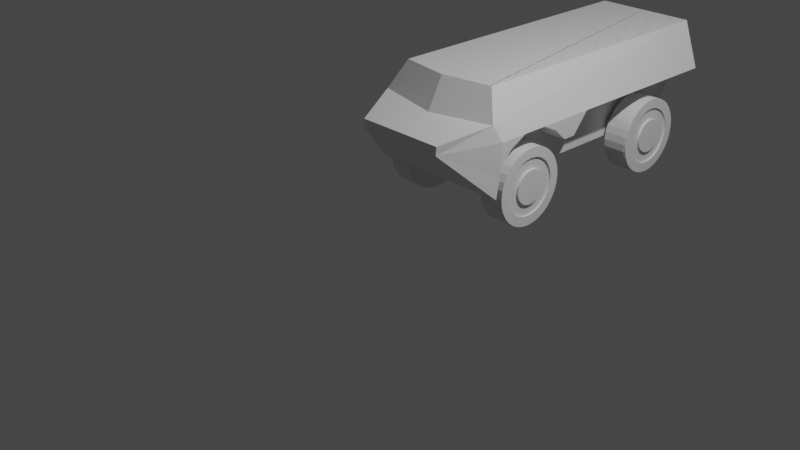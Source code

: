 # Source: vab.blend  (saved by Blender 3.4.6; exported with 4.5.12 LTS)
import bpy
from mathutils import Matrix  # noqa: F401  (used for matrix-valued properties, if any)

bpy.ops.wm.read_factory_settings(use_empty=True)
scene = bpy.context.scene
scene.name = 'Scene'

# ---- collections
col_collection = bpy.data.collections.new('Collection'); scene.collection.children.link(col_collection)

# ---- materials (node trees are filled in below, after node groups)
mat_material = bpy.data.materials.new('Material')
mat_material.alpha_threshold = 0.0
mat_material.use_transparent_shadow = False
mat_material.roughness = 0.5
mat_material.line_color = (0.0, 0.0, 0.0, 1.0)
mat_material_002 = bpy.data.materials.new('Material.002')
mat_material_002.alpha_threshold = 0.0
mat_material_002.use_transparent_shadow = False
mat_material_002.roughness = 0.5
mat_material_002.line_color = (0.0, 0.0, 0.0, 1.0)
mat_material_001 = bpy.data.materials.new('Material.001')
mat_material_001.alpha_threshold = 0.0
mat_material_001.use_transparent_shadow = False
mat_material_001.roughness = 0.5
mat_material_001.line_color = (0.0, 0.0, 0.0, 1.0)

# ---- material node trees
mat_material.use_nodes = True; mat_material.node_tree.nodes.clear()
_N = mat_material.node_tree.nodes; _L = mat_material.node_tree.links
n0 = _N.new('ShaderNodeOutputMaterial'); n0.name = 'Material Output'; n0.location = (300, 300)
n1 = _N.new('ShaderNodeBsdfPrincipled'); n1.name = 'Principled BSDF'; n1.location = (10, 300)
n1.distribution = 'GGX'
n1.subsurface_method = 'RANDOM_WALK_SKIN'
n1.inputs[3].default_value = 1.45
n1.inputs[27].default_value = (0.0, 0.0, 0.0, 1.0)
n1.inputs[28].default_value = 1.0
_L.new(n1.outputs[0], n0.inputs[0])
n0.is_active_output = True
mat_material_002.use_nodes = True; mat_material_002.node_tree.nodes.clear()
_N = mat_material_002.node_tree.nodes; _L = mat_material_002.node_tree.links
n0 = _N.new('ShaderNodeOutputMaterial'); n0.name = 'Material Output'; n0.location = (300, 300)
n1 = _N.new('ShaderNodeBsdfPrincipled'); n1.name = 'Principled BSDF'; n1.location = (10, 300)
n1.distribution = 'GGX'
n1.subsurface_method = 'RANDOM_WALK_SKIN'
n1.inputs[3].default_value = 1.45
n1.inputs[27].default_value = (0.0, 0.0, 0.0, 1.0)
n1.inputs[28].default_value = 1.0
_L.new(n1.outputs[0], n0.inputs[0])
n0.is_active_output = True
mat_material_001.use_nodes = True; mat_material_001.node_tree.nodes.clear()
_N = mat_material_001.node_tree.nodes; _L = mat_material_001.node_tree.links
n0 = _N.new('ShaderNodeOutputMaterial'); n0.name = 'Material Output'; n0.location = (300, 300)
n1 = _N.new('ShaderNodeBsdfPrincipled'); n1.name = 'Principled BSDF'; n1.location = (10, 300)
n1.distribution = 'GGX'
n1.subsurface_method = 'RANDOM_WALK_SKIN'
n1.inputs[3].default_value = 1.45
n1.inputs[27].default_value = (0.0, 0.0, 0.0, 1.0)
n1.inputs[28].default_value = 1.0
_L.new(n1.outputs[0], n0.inputs[0])
n0.is_active_output = True

# ---- world
world_world = bpy.data.worlds.new('World'); scene.world = world_world
world_world.use_nodes = True; world_world.node_tree.nodes.clear()
_N = world_world.node_tree.nodes; _L = world_world.node_tree.links
n0 = _N.new('ShaderNodeOutputWorld'); n0.name = 'World Output'; n0.location = (300, 300)
n1 = _N.new('ShaderNodeBackground'); n1.name = 'Background'; n1.location = (10, 300)
n1.inputs[0].default_value = (0.05088, 0.05088, 0.05088, 1.0)
_L.new(n1.outputs[0], n0.inputs[0])
n0.is_active_output = True
world_world.color = (0.05088, 0.05088, 0.05088)
world_world.use_sun_shadow = False
world_world.sun_shadow_jitter_overblur = 0.0

# ---- cameras
cam_camera = bpy.data.cameras.new('Camera')
cam_camera.clip_end = 100.0
cam_camera.ortho_scale = 7.314

# ---- lights
light_light = bpy.data.lights.new('Light', 'POINT')
light_light.transmission_factor = 0.0
light_light.energy = 1000.0
light_light.shadow_soft_size = 0.1
light_light.shadow_maximum_resolution = 0.006
light_light.use_absolute_resolution = True

# ---- meshes
me_circle = bpy.data.meshes.new('Circle')
me_circle.from_pydata([(-2.353, 10.77, -0.6614), (-1.492, 10.65, -0.962), (-1.446, -1.763, 0.3251), (-4.252, -1.506, -0.5657), (-4.256, 11.03, -0.5657), (-2.126, -4.076, -0.8448), (-2.499, -4.076, -0.8147), (-3.019, -2.044, 0.05772), (-2.921, -2.563, -2.771), (-2.503, -4.076, -2.771), (-4.252, -1.873, -2.768), (-4.256, 11.03, -2.768), (-0.09821, -2.016, 0.3251), (-0.9626, -1.876, 0.3251), (-2.126, -4.076, -2.764), (-0.09891, -2.016, -2.77), (-1.955, -1.275, 0.3251), (-2.355, 10.77, 0.3121), (-2.355, -1.778, 0.3251), (-2.355, 0.5812, 0.3226), (-2.355, -0.5101, 0.3237), (-1.995, 1.302, 0.3226), (-1.479, 1.88, 0.3226), (-1.479, 2.441, 0.3226), (-2.355, 3.175, 0.32), (-1.492, -1.718, -0.9607), (-0.09559, -2.017, -0.9607), (-0.96, -1.878, -0.9607), (-1.492, 1.824, -0.962), (-1.492, 2.482, -0.962), (-0.06694, 9.874, -0.9607), (-2.353, 3.173, -0.6614), (-2.353, 0.5807, -0.6614), (-2.353, -0.5112, -0.6614), (-1.993, 1.301, -0.7872), (-1.953, -1.276, -0.8009), (-0.09891, 9.986, -2.77), (-1.508, 10.65, -2.77)], [], [(0, 1, 29, 31), (7, 6, 5, 18), (14, 5, 12, 15), (8, 7, 3, 10), (8, 9, 6, 7), (2, 13, 12, 5, 18), (2, 18, 20, 16), (31, 24, 17, 0), (24, 23, 22, 21, 19), (12, 13, 27, 26), (13, 2, 25, 27), (19, 20, 33, 32), (23, 24, 31, 29), (20, 33, 35, 16), (21, 34, 32, 19), (22, 23, 29, 28), (21, 22, 28, 34), (11, 10, 3, 4), (18, 20, 19, 24, 17, 4, 3, 7), (32, 34, 28, 25, 35, 33), (16, 35, 25, 2), (25, 28, 29, 1, 30, 26, 27), (30, 36, 15, 26), (37, 36, 30, 1), (5, 14, 9, 6), (0, 17, 4, 11, 37, 1)])
_uv = me_circle.uv_layers.new(name='UVMap')
_uv.uv.foreach_set('vector', [0.0, 0.0, 0.0, 0.0, 0.0, 0.0, 0.0, 0.0, 0.625, 0.75, 0.5542, 0.7928, 0.5482, 0.79, 0.625, 0.75, 0.0, 0.0, 0.0, 0.0, 0.0, 0.0, 0.0, 0.0, 0.5852, 0.8775, 0.625, 0.75, 0.625, 0.75, 0.625, 0.8764, 0.5852, 0.8775, 0.5567, 0.8783, 0.5542, 0.7928, 0.625, 0.75, 0.0, 0.0, 0.0, 0.0, 0.0, 0.0, 0.5482, 0.79, 0.625, 0.75, 0.0, 0.0, 0.625, 0.75, 0.0, 0.0, 0.0, 0.0, 0.0, 0.0, 0.0, 0.0, 0.625, 0.5, 0.0, 0.0, 0.0, 0.0, 0.0, 0.0, 0.0, 0.0, 0.0, 0.0, 0.0, 0.0, 0.0, 0.0, 0.0, 0.0, 0.0, 0.0, 0.0, 0.0, 0.0, 0.0, 0.0, 0.0, 0.0, 0.0, 0.0, 0.0, 0.625, 0.703, 0.0, 0.0, 0.0, 0.0, 0.0, 0.0, 0.0, 0.0, 0.0, 0.0, 0.0, 0.0, 0.0, 0.0, 0.0, 0.0, 0.0, 0.0, 0.0, 0.0, 0.0, 0.0, 0.0, 0.0, 0.0, 0.0, 0.0, 0.0, 0.625, 0.703, 0.0, 0.0, 0.0, 0.0, 0.0, 0.0, 0.0, 0.0, 0.0, 0.0, 0.0, 0.0, 0.0, 0.0, 0.0, 0.0, 0.0, 0.0, 0.625, 0.8764, 0.625, 0.75, 0.625, 0.5, 0.625, 0.75, 0.625, 0.7247, 0.625, 0.703, 0.625, 0.6513, 0.625, 0.5, 0.625, 0.5, 0.625, 0.75, 0.625, 0.75, 0.0, 0.0, 0.0, 0.0, 0.0, 0.0, 0.0, 0.0, 0.0, 0.0, 0.0, 0.0, 0.0, 0.0, 0.0, 0.0, 0.0, 0.0, 0.0, 0.0, 0.0, 0.0, 0.0, 0.0, 0.0, 0.0, 0.0, 0.0, 0.0, 0.0, 0.0, 0.0, 0.0, 0.0, 0.0, 0.0, 0.0, 0.0, 0.0, 0.0, 0.0, 0.0, 0.0, 0.0, 0.0, 0.0, 0.0, 0.0, 0.0, 0.0, 0.0, 0.0, 0.0, 0.0, 0.5567, 0.8783, 0.5542, 0.7928, 0.0, 0.0, 0.625, 0.5, 0.625, 0.5, 0.0, 0.0, 0.0, 0.0, 0.0, 0.0])
me_circle.materials.append(mat_material)
me_circle.update()
me_circle_001 = bpy.data.meshes.new('Circle.001')
me_circle_001.from_pydata([(-1.86e-07, 1.642, 0.2024), (-0.3203, 1.61, 0.2024), (-0.6284, 1.517, 0.2024), (-0.9123, 1.365, 0.2024), (-1.161, 1.161, 0.2024), (-1.365, 0.9123, 0.2024), (-1.517, 0.6284, 0.2024), (-1.61, 0.3203, 0.2024), (-1.642, -2.72e-08, 0.2024), (-1.61, -0.3203, 0.2024), (-1.517, -0.6284, 0.2024), (-1.365, -0.9123, 0.2024), (-1.161, -1.161, 0.2024), (-0.9123, -1.365, 0.2024), (-0.6284, -1.517, 0.2024), (-0.3203, -1.61, 0.2024), (-1.86e-07, -1.642, 0.2024), (0.3203, -1.61, 0.2024), (0.6284, -1.517, 0.2024), (0.9123, -1.365, 0.2024), (1.161, -1.161, 0.2024), (1.365, -0.9123, 0.2024), (1.517, -0.6284, 0.2024), (1.61, -0.3203, 0.2024), (1.642, -2.72e-08, 0.2024), (1.61, 0.3203, 0.2024), (1.517, 0.6284, 0.2024), (1.365, 0.9123, 0.2024), (1.161, 1.161, 0.2024), (0.9123, 1.365, 0.2024), (0.6284, 1.517, 0.2024), (0.3203, 1.61, 0.2024), (-3.804e-07, 1.642, -0.7958), (-0.3203, 1.61, -0.7958), (-0.6284, 1.517, -0.7958), (-0.9123, 1.365, -0.7958), (-1.161, 1.161, -0.7958), (-1.365, 0.9123, -0.7958), (-1.517, 0.6284, -0.7958), (-1.61, 0.3203, -0.7958), (-1.642, 1.069e-07, -0.7958), (-1.61, -0.3203, -0.7958), (-1.517, -0.6284, -0.7958), (-1.365, -0.9123, -0.7958), (-1.161, -1.161, -0.7958), (-0.9123, -1.365, -0.7958), (-0.6284, -1.517, -0.7958), (-0.3203, -1.61, -0.7958), (-3.804e-07, -1.642, -0.7958), (0.3203, -1.61, -0.7958), (0.6284, -1.517, -0.7958), (0.9123, -1.365, -0.7958), (1.161, -1.161, -0.7958), (1.365, -0.9123, -0.7958), (1.517, -0.6284, -0.7958), (1.61, -0.3203, -0.7958), (1.642, 1.069e-07, -0.7958), (1.61, 0.3203, -0.7958), (1.517, 0.6284, -0.7958), (1.365, 0.9123, -0.7958), (1.161, 1.161, -0.7958), (0.9123, 1.365, -0.7958), (0.6284, 1.517, -0.7958), (0.3203, 1.61, -0.7958), (-1.86e-07, 9.372, 0.2024), (-0.3203, 9.34, 0.2024), (-0.6284, 9.247, 0.2024), (-0.9123, 9.095, 0.2024), (-1.161, 8.891, 0.2024), (-1.365, 8.642, 0.2024), (-1.517, 8.358, 0.2024), (-1.61, 8.05, 0.2024), (-1.642, 7.73, 0.2024), (-1.61, 7.41, 0.2024), (-1.517, 7.102, 0.2024), (-1.365, 6.818, 0.2024), (-1.161, 6.569, 0.2024), (-0.9123, 6.365, 0.2024), (-0.6284, 6.213, 0.2024), (-0.3203, 6.119, 0.2024), (-1.86e-07, 6.088, 0.2024), (0.3203, 6.119, 0.2024), (0.6284, 6.213, 0.2024), (0.9123, 6.365, 0.2024), (1.161, 6.569, 0.2024), (1.365, 6.818, 0.2024), (1.517, 7.102, 0.2024), (1.61, 7.41, 0.2024), (1.642, 7.73, 0.2024), (1.61, 8.05, 0.2024), (1.517, 8.358, 0.2024), (1.365, 8.642, 0.2024), (1.161, 8.891, 0.2024), (0.9123, 9.095, 0.2024), (0.6284, 9.247, 0.2024), (0.3203, 9.34, 0.2024), (-3.804e-07, 9.372, -0.7958), (-0.3203, 9.34, -0.7958), (-0.6284, 9.247, -0.7958), (-0.9123, 9.095, -0.7958), (-1.161, 8.891, -0.7958), (-1.365, 8.642, -0.7958), (-1.517, 8.358, -0.7958), (-1.61, 8.05, -0.7958), (-1.642, 7.73, -0.7958), (-1.61, 7.41, -0.7958), (-1.517, 7.102, -0.7958), (-1.365, 6.818, -0.7958), (-1.161, 6.569, -0.7958), (-0.9123, 6.365, -0.7958), (-0.6284, 6.213, -0.7958), (-0.3203, 6.119, -0.7958), (-3.804e-07, 6.088, -0.7958), (0.3203, 6.119, -0.7958), (0.6284, 6.213, -0.7958), (0.9123, 6.365, -0.7958), (1.161, 6.569, -0.7958), (1.365, 6.818, -0.7958), (1.517, 7.102, -0.7958), (1.61, 7.41, -0.7958), (1.642, 7.73, -0.7958), (1.61, 8.05, -0.7958), (1.517, 8.358, -0.7958), (1.365, 8.642, -0.7958), (1.161, 8.891, -0.7958), (0.9123, 9.095, -0.7958), (0.6284, 9.247, -0.7958), (0.3203, 9.34, -0.7958)], [], [(5, 4, 36, 37), (0, 31, 63, 32), (19, 18, 50, 51), (6, 5, 37, 38), (20, 19, 51, 52), (7, 6, 38, 39), (21, 20, 52, 53), (8, 7, 39, 40), (22, 21, 53, 54), (9, 8, 40, 41), (23, 22, 54, 55), (10, 9, 41, 42), (24, 23, 55, 56), (11, 10, 42, 43), (25, 24, 56, 57), (12, 11, 43, 44), (26, 25, 57, 58), (13, 12, 44, 45), (27, 26, 58, 59), (14, 13, 45, 46), (1, 0, 32, 33), (28, 27, 59, 60), (15, 14, 46, 47), (2, 1, 33, 34), (29, 28, 60, 61), (16, 15, 47, 48), (3, 2, 34, 35), (30, 29, 61, 62), (17, 16, 48, 49), (4, 3, 35, 36), (31, 30, 62, 63), (18, 17, 49, 50), (1, 2, 3, 4, 5, 6, 7, 8, 9, 10, 11, 12, 13, 14, 15, 16, 17, 18, 19, 20, 21, 22, 23, 24, 25, 26, 27, 28, 29, 30, 31, 0), (33, 32, 63, 62, 61, 60, 59, 58, 57, 56, 55, 54, 53, 52, 51, 50, 49, 48, 47, 46, 45, 44, 43, 42, 41, 40, 39, 38, 37, 36, 35, 34), (69, 68, 100, 101), (64, 95, 127, 96), (83, 82, 114, 115), (70, 69, 101, 102), (84, 83, 115, 116), (71, 70, 102, 103), (85, 84, 116, 117), (72, 71, 103, 104), (86, 85, 117, 118), (73, 72, 104, 105), (87, 86, 118, 119), (74, 73, 105, 106), (88, 87, 119, 120), (75, 74, 106, 107), (89, 88, 120, 121), (76, 75, 107, 108), (90, 89, 121, 122), (77, 76, 108, 109), (91, 90, 122, 123), (78, 77, 109, 110), (65, 64, 96, 97), (92, 91, 123, 124), (79, 78, 110, 111), (66, 65, 97, 98), (93, 92, 124, 125), (80, 79, 111, 112), (67, 66, 98, 99), (94, 93, 125, 126), (81, 80, 112, 113), (68, 67, 99, 100), (95, 94, 126, 127), (82, 81, 113, 114), (65, 66, 67, 68, 69, 70, 71, 72, 73, 74, 75, 76, 77, 78, 79, 80, 81, 82, 83, 84, 85, 86, 87, 88, 89, 90, 91, 92, 93, 94, 95, 64), (97, 96, 127, 126, 125, 124, 123, 122, 121, 120, 119, 118, 117, 116, 115, 114, 113, 112, 111, 110, 109, 108, 107, 106, 105, 104, 103, 102, 101, 100, 99, 98)])
_uv = me_circle_001.uv_layers.new(name='UVMap')
_uv.uv.foreach_set('vector', [0.0, 0.0, 0.0, 0.0, 0.0, 0.0, 0.0, 0.0, 0.0, 0.0, 0.0, 0.0, 0.0, 0.0, 0.0, 0.0, 0.0, 0.0, 0.0, 0.0, 0.0, 0.0, 0.0, 0.0, 0.0, 0.0, 0.0, 0.0, 0.0, 0.0, 0.0, 0.0, 0.0, 0.0, 0.0, 0.0, 0.0, 0.0, 0.0, 0.0, 0.0, 0.0, 0.0, 0.0, 0.0, 0.0, 0.0, 0.0, 0.0, 0.0, 0.0, 0.0, 0.0, 0.0, 0.0, 0.0, 0.0, 0.0, 0.0, 0.0, 0.0, 0.0, 0.0, 0.0, 0.0, 0.0, 0.0, 0.0, 0.0, 0.0, 0.0, 0.0, 0.0, 0.0, 0.0, 0.0, 0.0, 0.0, 0.0, 0.0, 0.0, 0.0, 0.0, 0.0, 0.0, 0.0, 0.0, 0.0, 0.0, 0.0, 0.0, 0.0, 0.0, 0.0, 0.0, 0.0, 0.0, 0.0, 0.0, 0.0, 0.0, 0.0, 0.0, 0.0, 0.0, 0.0, 0.0, 0.0, 0.0, 0.0, 0.0, 0.0, 0.0, 0.0, 0.0, 0.0, 0.0, 0.0, 0.0, 0.0, 0.0, 0.0, 0.0, 0.0, 0.0, 0.0, 0.0, 0.0, 0.0, 0.0, 0.0, 0.0, 0.0, 0.0, 0.0, 0.0, 0.0, 0.0, 0.0, 0.0, 0.0, 0.0, 0.0, 0.0, 0.0, 0.0, 0.0, 0.0, 0.0, 0.0, 0.0, 0.0, 0.0, 0.0, 0.0, 0.0, 0.0, 0.0, 0.0, 0.0, 0.0, 0.0, 0.0, 0.0, 0.0, 0.0, 0.0, 0.0, 0.0, 0.0, 0.0, 0.0, 0.0, 0.0, 0.0, 0.0, 0.0, 0.0, 0.0, 0.0, 0.0, 0.0, 0.0, 0.0, 0.0, 0.0, 0.0, 0.0, 0.0, 0.0, 0.0, 0.0, 0.0, 0.0, 0.0, 0.0, 0.0, 0.0, 0.0, 0.0, 0.0, 0.0, 0.0, 0.0, 0.0, 0.0, 0.0, 0.0, 0.0, 0.0, 0.0, 0.0, 0.0, 0.0, 0.0, 0.0, 0.0, 0.0, 0.0, 0.0, 0.0, 0.0, 0.0, 0.0, 0.0, 0.0, 0.0, 0.0, 0.0, 0.0, 0.0, 0.0, 0.0, 0.0, 0.0, 0.0, 0.0, 0.0, 0.0, 0.0, 0.0, 0.0, 0.0, 0.0, 0.0, 0.0, 0.0, 0.0, 0.0, 0.0, 0.0, 0.0, 0.0, 0.0, 0.0, 0.0, 0.0, 0.0, 0.0, 0.0, 0.0, 0.0, 0.0, 0.0, 0.0, 0.0, 0.0, 0.0, 0.0, 0.0, 0.0, 0.0, 0.0, 0.0, 0.0, 0.0, 0.0, 0.0, 0.0, 0.0, 0.0, 0.0, 0.0, 0.0, 0.0, 0.0, 0.0, 0.0, 0.0, 0.0, 0.0, 0.0, 0.0, 0.0, 0.0, 0.0, 0.0, 0.0, 0.0, 0.0, 0.0, 0.0, 0.0, 0.0, 0.0, 0.0, 0.0, 0.0, 0.0, 0.0, 0.0, 0.0, 0.0, 0.0, 0.0, 0.0, 0.0, 0.0, 0.0, 0.0, 0.0, 0.0, 0.0, 0.0, 0.0, 0.0, 0.0, 0.0, 0.0, 0.0, 0.0, 0.0, 0.0, 0.0, 0.0, 0.0, 0.0, 0.0, 0.0, 0.0, 0.0, 0.0, 0.0, 0.0, 0.0, 0.0, 0.0, 0.0, 0.0, 0.0, 0.0, 0.0, 0.0, 0.0, 0.0, 0.0, 0.0, 0.0, 0.0, 0.0, 0.0, 0.0, 0.0, 0.0, 0.0, 0.0, 0.0, 0.0, 0.0, 0.0, 0.0, 0.0, 0.0, 0.0, 0.0, 0.0, 0.0, 0.0, 0.0, 0.0, 0.0, 0.0, 0.0, 0.0, 0.0, 0.0, 0.0, 0.0, 0.0, 0.0, 0.0, 0.0, 0.0, 0.0, 0.0, 0.0, 0.0, 0.0, 0.0, 0.0, 0.0, 0.0, 0.0, 0.0, 0.0, 0.0, 0.0, 0.0, 0.0, 0.0, 0.0, 0.0, 0.0, 0.0, 0.0, 0.0, 0.0, 0.0, 0.0, 0.0, 0.0, 0.0, 0.0, 0.0, 0.0, 0.0, 0.0, 0.0, 0.0, 0.0, 0.0, 0.0, 0.0, 0.0, 0.0, 0.0, 0.0, 0.0, 0.0, 0.0, 0.0, 0.0, 0.0, 0.0, 0.0, 0.0, 0.0, 0.0, 0.0, 0.0, 0.0, 0.0, 0.0, 0.0, 0.0, 0.0, 0.0, 0.0, 0.0, 0.0, 0.0, 0.0, 0.0, 0.0, 0.0, 0.0, 0.0, 0.0, 0.0, 0.0, 0.0, 0.0, 0.0, 0.0, 0.0, 0.0, 0.0, 0.0, 0.0, 0.0, 0.0, 0.0, 0.0, 0.0, 0.0, 0.0, 0.0, 0.0, 0.0, 0.0, 0.0, 0.0, 0.0, 0.0, 0.0, 0.0, 0.0, 0.0, 0.0, 0.0, 0.0, 0.0, 0.0, 0.0, 0.0, 0.0, 0.0, 0.0, 0.0, 0.0, 0.0, 0.0, 0.0, 0.0, 0.0, 0.0, 0.0, 0.0, 0.0, 0.0, 0.0, 0.0, 0.0, 0.0, 0.0, 0.0, 0.0, 0.0, 0.0, 0.0, 0.0, 0.0, 0.0, 0.0, 0.0, 0.0, 0.0, 0.0, 0.0, 0.0, 0.0, 0.0, 0.0, 0.0, 0.0, 0.0, 0.0, 0.0, 0.0, 0.0, 0.0, 0.0, 0.0, 0.0, 0.0, 0.0, 0.0, 0.0, 0.0, 0.0, 0.0, 0.0, 0.0, 0.0, 0.0, 0.0, 0.0, 0.0, 0.0, 0.0, 0.0, 0.0, 0.0, 0.0, 0.0, 0.0, 0.0, 0.0, 0.0, 0.0, 0.0, 0.0, 0.0, 0.0, 0.0, 0.0, 0.0, 0.0, 0.0, 0.0, 0.0, 0.0, 0.0, 0.0, 0.0, 0.0, 0.0, 0.0, 0.0, 0.0, 0.0, 0.0, 0.0, 0.0, 0.0, 0.0, 0.0, 0.0, 0.0, 0.0, 0.0, 0.0, 0.0, 0.0, 0.0, 0.0, 0.0, 0.0, 0.0, 0.0, 0.0, 0.0, 0.0, 0.0, 0.0, 0.0, 0.0, 0.0, 0.0, 0.0, 0.0, 0.0, 0.0, 0.0, 0.0, 0.0, 0.0, 0.0, 0.0, 0.0, 0.0, 0.0, 0.0, 0.0, 0.0, 0.0, 0.0, 0.0, 0.0, 0.0, 0.0, 0.0, 0.0, 0.0, 0.0, 0.0, 0.0, 0.0, 0.0, 0.0, 0.0, 0.0, 0.0, 0.0, 0.0, 0.0, 0.0, 0.0, 0.0, 0.0, 0.0, 0.0, 0.0, 0.0, 0.0, 0.0, 0.0, 0.0, 0.0, 0.0, 0.0, 0.0, 0.0, 0.0, 0.0, 0.0, 0.0, 0.0, 0.0, 0.0, 0.0, 0.0, 0.0, 0.0, 0.0, 0.0, 0.0, 0.0, 0.0, 0.0, 0.0, 0.0, 0.0, 0.0, 0.0, 0.0, 0.0, 0.0, 0.0, 0.0, 0.0, 0.0, 0.0, 0.0, 0.0, 0.0, 0.0, 0.0, 0.0, 0.0, 0.0, 0.0, 0.0, 0.0, 0.0, 0.0, 0.0, 0.0, 0.0, 0.0, 0.0, 0.0, 0.0, 0.0, 0.0, 0.0, 0.0, 0.0, 0.0, 0.0, 0.0, 0.0, 0.0, 0.0, 0.0, 0.0, 0.0, 0.0, 0.0, 0.0, 0.0, 0.0, 0.0, 0.0, 0.0, 0.0, 0.0, 0.0, 0.0, 0.0, 0.0, 0.0, 0.0, 0.0, 0.0, 0.0, 0.0, 0.0])
me_circle_001.materials.append(mat_material)
me_circle_001.update()
me_circle_003 = bpy.data.meshes.new('Circle.003')
me_circle_003.from_pydata([(-1.716e-07, 1.632, 0.2764), (-0.3203, 1.6, 0.2764), (-0.6284, 1.507, 0.2764), (-0.9123, 1.355, 0.2764), (-1.161, 1.151, 0.2764), (-1.365, 0.9022, 0.2764), (-1.517, 0.6183, 0.2764), (-1.61, 0.3102, 0.2764), (-1.642, -0.0101, 0.2764), (-1.61, -0.3304, 0.2764), (-1.517, -0.6385, 0.2764), (-1.365, -0.9224, 0.2764), (-1.161, -1.171, 0.2764), (-0.9123, -1.375, 0.2764), (-0.6284, -1.527, 0.2764), (-0.3203, -1.621, 0.2764), (-1.716e-07, -1.652, 0.2764), (0.3203, -1.621, 0.2764), (0.6284, -1.527, 0.2764), (0.9123, -1.375, 0.2764), (1.161, -1.171, 0.2764), (1.365, -0.9224, 0.2764), (1.517, -0.6385, 0.2764), (1.61, -0.3304, 0.2764), (1.642, -0.0101, 0.2764), (1.61, 0.3102, 0.2764), (1.517, 0.6183, 0.2764), (1.365, 0.9022, 0.2764), (1.161, 1.151, 0.2764), (0.9123, 1.355, 0.2764), (0.6284, 1.507, 0.2764), (0.3203, 1.6, 0.2764), (-3.66e-07, 1.632, -0.7218), (-0.3203, 1.6, -0.7218), (-0.6284, 1.507, -0.7218), (-0.9123, 1.355, -0.7218), (-1.161, 1.151, -0.7218), (-1.365, 0.9022, -0.7218), (-1.517, 0.6183, -0.7218), (-1.61, 0.3102, -0.7218), (-1.642, -0.0101, -0.7218), (-1.61, -0.3304, -0.7218), (-1.517, -0.6385, -0.7218), (-1.365, -0.9224, -0.7218), (-1.161, -1.171, -0.7218), (-0.9123, -1.375, -0.7218), (-0.6284, -1.527, -0.7218), (-0.3203, -1.621, -0.7218), (-3.66e-07, -1.652, -0.7218), (0.3203, -1.621, -0.7218), (0.6284, -1.527, -0.7218), (0.9123, -1.375, -0.7218), (1.161, -1.171, -0.7218), (1.365, -0.9224, -0.7218), (1.517, -0.6385, -0.7218), (1.61, -0.3304, -0.7218), (1.642, -0.0101, -0.7218), (1.61, 0.3102, -0.7218), (1.517, 0.6183, -0.7218), (1.365, 0.9022, -0.7218), (1.161, 1.151, -0.7218), (0.9123, 1.355, -0.7218), (0.6284, 1.507, -0.7218), (0.3203, 1.6, -0.7218), (-2.353, 10.76, -0.6654), (-1.492, 10.64, -0.966), (-1.446, -1.773, 0.3211), (-4.252, -1.516, -0.5697), (-4.256, 11.02, -0.5697), (-2.126, -4.086, -0.8488), (-2.499, -4.086, -0.8187), (-3.019, -2.054, 0.05373), (-2.921, -2.573, -2.774), (-2.503, -4.086, -2.774), (-4.252, -1.884, -2.774), (-4.256, 11.02, -2.774), (-0.09821, -2.026, 0.3211), (-0.9626, -1.887, 0.3211), (-2.126, -4.086, -2.774), (-0.09891, -2.026, -2.774), (-1.955, -1.285, 0.3211), (-2.355, 10.76, 0.3081), (-2.355, -1.789, 0.3211), (-2.355, 0.5711, 0.3186), (-2.355, -0.5202, 0.3198), (-1.995, 1.292, 0.3186), (-1.479, 1.87, 0.3186), (-1.479, 2.431, 0.3186), (-2.355, 3.164, 0.316), (-1.492, -1.728, -0.9647), (-0.09559, -2.027, -0.9647), (-0.96, -1.888, -0.9647), (-1.492, 1.813, -0.966), (-1.492, 2.472, -0.966), (-0.06694, 9.864, -0.9647), (-2.353, 3.163, -0.6654), (-2.353, 0.5706, -0.6654), (-2.353, -0.5213, -0.6654), (-1.993, 1.291, -0.7912), (-1.953, -1.286, -0.8048), (-0.09891, 9.976, -2.774), (-1.508, 10.64, -2.774), (-1.966e-07, 1.632, -5.796), (-0.3203, 1.6, -5.796), (-0.6284, 1.507, -5.796), (-0.9123, 1.355, -5.796), (-1.161, 1.151, -5.796), (-1.365, 0.9022, -5.796), (-1.517, 0.6183, -5.796), (-1.61, 0.3102, -5.796), (-1.642, -0.0101, -5.796), (-1.61, -0.3304, -5.796), (-1.517, -0.6385, -5.796), (-1.365, -0.9224, -5.796), (-1.161, -1.171, -5.796), (-0.9123, -1.375, -5.796), (-0.6284, -1.527, -5.796), (-0.3203, -1.621, -5.796), (-1.966e-07, -1.652, -5.796), (0.3203, -1.621, -5.796), (0.6284, -1.527, -5.796), (0.9123, -1.375, -5.796), (1.161, -1.171, -5.796), (1.365, -0.9224, -5.796), (1.517, -0.6385, -5.796), (1.61, -0.3304, -5.796), (1.642, -0.0101, -5.796), (1.61, 0.3102, -5.796), (1.517, 0.6183, -5.796), (1.365, 0.9022, -5.796), (1.161, 1.151, -5.796), (0.9123, 1.355, -5.796), (0.6284, 1.507, -5.796), (0.3203, 1.6, -5.796), (-3.909e-07, 1.632, -4.798), (-0.3203, 1.6, -4.798), (-0.6284, 1.507, -4.798), (-0.9123, 1.355, -4.798), (-1.161, 1.151, -4.798), (-1.365, 0.9022, -4.798), (-1.517, 0.6183, -4.798), (-1.61, 0.3102, -4.798), (-1.642, -0.0101, -4.798), (-1.61, -0.3304, -4.798), (-1.517, -0.6385, -4.798), (-1.365, -0.9224, -4.798), (-1.161, -1.171, -4.798), (-0.9123, -1.375, -4.798), (-0.6284, -1.527, -4.798), (-0.3203, -1.621, -4.798), (-3.909e-07, -1.652, -4.798), (0.3203, -1.621, -4.798), (0.6284, -1.527, -4.798), (0.9123, -1.375, -4.798), (1.161, -1.171, -4.798), (1.365, -0.9224, -4.798), (1.517, -0.6385, -4.798), (1.61, -0.3304, -4.798), (1.642, -0.0101, -4.798), (1.61, 0.3102, -4.798), (1.517, 0.6183, -4.798), (1.365, 0.9022, -4.798), (1.161, 1.151, -4.798), (0.9123, 1.355, -4.798), (0.6284, 1.507, -4.798), (0.3203, 1.6, -4.798), (-1.966e-07, 9.362, -5.796), (-0.3203, 9.33, -5.796), (-0.6284, 9.237, -5.796), (-0.9123, 9.085, -5.796), (-1.161, 8.881, -5.796), (-1.365, 8.632, -5.796), (-1.517, 8.348, -5.796), (-1.61, 8.04, -5.796), (-1.642, 7.72, -5.796), (-1.61, 7.399, -5.796), (-1.517, 7.091, -5.796), (-1.365, 6.808, -5.796), (-1.161, 6.559, -5.796), (-0.9123, 6.355, -5.796), (-0.6284, 6.203, -5.796), (-0.3203, 6.109, -5.796), (-1.966e-07, 6.078, -5.796), (0.3203, 6.109, -5.796), (0.6284, 6.203, -5.796), (0.9123, 6.355, -5.796), (1.161, 6.559, -5.796), (1.365, 6.808, -5.796), (1.517, 7.091, -5.796), (1.61, 7.399, -5.796), (1.642, 7.72, -5.796), (1.61, 8.04, -5.796), (1.517, 8.348, -5.796), (1.365, 8.632, -5.796), (1.161, 8.881, -5.796), (0.9123, 9.085, -5.796), (0.6284, 9.237, -5.796), (0.3203, 9.33, -5.796), (-3.909e-07, 9.362, -4.798), (-0.3203, 9.33, -4.798), (-0.6284, 9.237, -4.798), (-0.9123, 9.085, -4.798), (-1.161, 8.881, -4.798), (-1.365, 8.632, -4.798), (-1.517, 8.348, -4.798), (-1.61, 8.04, -4.798), (-1.642, 7.72, -4.798), (-1.61, 7.399, -4.798), (-1.517, 7.091, -4.798), (-1.365, 6.808, -4.798), (-1.161, 6.559, -4.798), (-0.9123, 6.355, -4.798), (-0.6284, 6.203, -4.798), (-0.3203, 6.109, -4.798), (-3.909e-07, 6.078, -4.798), (0.3203, 6.109, -4.798), (0.6284, 6.203, -4.798), (0.9123, 6.355, -4.798), (1.161, 6.559, -4.798), (1.365, 6.808, -4.798), (1.517, 7.091, -4.798), (1.61, 7.399, -4.798), (1.642, 7.72, -4.798), (1.61, 8.04, -4.798), (1.517, 8.348, -4.798), (1.365, 8.632, -4.798), (1.161, 8.881, -4.798), (0.9123, 9.085, -4.798), (0.6284, 9.237, -4.798), (0.3203, 9.33, -4.798), (-2.353, 10.76, -4.882), (-1.492, 10.64, -4.582), (-1.446, -1.773, -5.869), (-4.252, -1.516, -4.978), (-4.256, 11.02, -4.978), (-2.126, -4.086, -4.699), (-2.499, -4.086, -4.729), (-3.019, -2.054, -5.601), (-0.09821, -2.026, -5.869), (-0.9626, -1.887, -5.869), (-1.955, -1.285, -5.869), (-2.355, 10.76, -5.856), (-2.355, -1.789, -5.869), (-2.355, 0.5711, -5.866), (-2.355, -0.5202, -5.867), (-1.995, 1.292, -5.866), (-1.479, 1.87, -5.866), (-1.479, 2.431, -5.866), (-2.355, 3.164, -5.864), (-1.492, -1.728, -4.583), (-0.09559, -2.027, -4.583), (-0.96, -1.888, -4.583), (-1.492, 1.813, -4.582), (-1.492, 2.472, -4.582), (-0.06694, 9.864, -4.583), (-2.353, 3.163, -4.882), (-2.353, 0.5706, -4.882), (-2.353, -0.5213, -4.882), (-1.993, 1.291, -4.756), (-1.953, -1.286, -4.743), (-0.2387, 1.19, 0.2764), (-1.278e-07, 1.213, 0.2764), (-0.4682, 1.12, 0.2764), (-0.6797, 1.007, 0.2764), (-0.865, 0.8549, 0.2764), (-1.017, 0.6696, 0.2764), (-1.13, 0.4581, 0.2764), (-1.2, 0.2286, 0.2764), (-1.223, -0.0101, 0.2764), (-1.2, -0.2488, 0.2764), (-1.13, -0.4783, 0.2764), (-1.017, -0.6898, 0.2764), (-0.865, -0.8751, 0.2764), (-0.6797, -1.027, 0.2764), (-0.4682, -1.14, 0.2764), (-0.2387, -1.21, 0.2764), (-1.278e-07, -1.233, 0.2764), (0.2387, -1.21, 0.2764), (0.4682, -1.14, 0.2764), (0.6797, -1.027, 0.2764), (0.865, -0.8751, 0.2764), (1.017, -0.6898, 0.2764), (1.13, -0.4783, 0.2764), (1.2, -0.2488, 0.2764), (1.223, -0.0101, 0.2764), (1.2, 0.2286, 0.2764), (1.13, 0.4581, 0.2764), (1.017, 0.6696, 0.2764), (0.865, 0.8549, 0.2764), (0.6797, 1.007, 0.2764), (0.4682, 1.12, 0.2764), (0.2387, 1.19, 0.2764), (-0.2387, 1.19, 0.17), (-1.486e-07, 1.213, 0.17), (-0.4682, 1.12, 0.17), (-0.6797, 1.007, 0.17), (-0.865, 0.8549, 0.17), (-1.017, 0.6696, 0.17), (-1.13, 0.4581, 0.17), (-1.2, 0.2286, 0.17), (-1.223, -0.0101, 0.17), (-1.2, -0.2488, 0.17), (-1.13, -0.4783, 0.17), (-1.017, -0.6898, 0.17), (-0.865, -0.8751, 0.17), (-0.6797, -1.027, 0.17), (-0.4682, -1.14, 0.17), (-0.2387, -1.21, 0.17), (-1.486e-07, -1.233, 0.17), (0.2387, -1.21, 0.17), (0.4682, -1.14, 0.17), (0.6797, -1.027, 0.17), (0.865, -0.8751, 0.17), (1.017, -0.6898, 0.17), (1.13, -0.4783, 0.17), (1.2, -0.2488, 0.17), (1.223, -0.0101, 0.17), (1.2, 0.2286, 0.17), (1.13, 0.4581, 0.17), (1.017, 0.6696, 0.17), (0.865, 0.8549, 0.17), (0.6797, 1.007, 0.17), (0.4682, 1.12, 0.17), (0.2387, 1.19, 0.17), (-0.1416, 0.7017, 0.17), (8.86e-09, 0.7156, 0.17), (-0.2777, 0.6604, 0.17), (-0.4032, 0.5933, 0.17), (-0.5132, 0.5031, 0.17), (-0.6034, 0.3931, 0.17), (-0.6705, 0.2676, 0.17), (-0.7118, 0.1315, 0.17), (-0.7257, -0.0101, 0.17), (-0.7118, -0.1517, 0.17), (-0.6705, -0.2878, 0.17), (-0.6034, -0.4133, 0.17), (-0.5132, -0.5232, 0.17), (-0.4032, -0.6135, 0.17), (-0.2777, -0.6806, 0.17), (-0.1416, -0.7219, 0.17), (8.86e-09, -0.7358, 0.17), (0.1416, -0.7219, 0.17), (0.2777, -0.6806, 0.17), (0.4032, -0.6135, 0.17), (0.5132, -0.5232, 0.17), (0.6034, -0.4133, 0.17), (0.6705, -0.2878, 0.17), (0.7118, -0.1517, 0.17), (0.7257, -0.0101, 0.17), (0.7118, 0.1315, 0.17), (0.6705, 0.2676, 0.17), (0.6034, 0.3931, 0.17), (0.5132, 0.5031, 0.17), (0.4032, 0.5933, 0.17), (0.2777, 0.6604, 0.17), (0.1416, 0.7017, 0.17), (-0.1416, 0.7017, 0.3112), (8.58e-09, 0.7156, 0.3112), (-0.2777, 0.6604, 0.3112), (-0.4032, 0.5933, 0.3112), (-0.5132, 0.5031, 0.3112), (-0.6034, 0.3931, 0.3112), (-0.6705, 0.2676, 0.3112), (-0.7118, 0.1315, 0.3112), (-0.7257, -0.0101, 0.3112), (-0.7118, -0.1517, 0.3112), (-0.6705, -0.2878, 0.3112), (-0.6034, -0.4133, 0.3112), (-0.5132, -0.5232, 0.3112), (-0.4032, -0.6135, 0.3112), (-0.2777, -0.6806, 0.3112), (-0.1416, -0.7219, 0.3112), (8.58e-09, -0.7358, 0.3112), (0.1416, -0.7219, 0.3112), (0.2777, -0.6806, 0.3112), (0.4032, -0.6135, 0.3112), (0.5132, -0.5232, 0.3112), (0.6034, -0.4133, 0.3112), (0.6705, -0.2878, 0.3112), (0.7118, -0.1517, 0.3112), (0.7257, -0.0101, 0.3112), (0.7118, 0.1315, 0.3112), (0.6705, 0.2676, 0.3112), (0.6034, 0.3931, 0.3112), (0.5132, 0.5031, 0.3112), (0.4032, 0.5933, 0.3112), (0.2777, 0.6604, 0.3112), (0.1416, 0.7017, 0.3112), (-0.3203, 9.354, 0.2764), (-1.716e-07, 9.385, 0.2764), (-0.6284, 9.26, 0.2764), (-0.9123, 9.108, 0.2764), (-1.161, 8.904, 0.2764), (-1.365, 8.655, 0.2764), (-1.517, 8.372, 0.2764), (-1.61, 8.063, 0.2764), (-1.642, 7.743, 0.2764), (-1.61, 7.423, 0.2764), (-1.517, 7.115, 0.2764), (-1.365, 6.831, 0.2764), (-1.161, 6.582, 0.2764), (-0.9123, 6.378, 0.2764), (-0.6284, 6.226, 0.2764), (-0.3203, 6.133, 0.2764), (-1.716e-07, 6.101, 0.2764), (0.3203, 6.133, 0.2764), (0.6284, 6.226, 0.2764), (0.9123, 6.378, 0.2764), (1.161, 6.582, 0.2764), (1.365, 6.831, 0.2764), (1.517, 7.115, 0.2764), (1.61, 7.423, 0.2764), (1.642, 7.743, 0.2764), (1.61, 8.063, 0.2764), (1.517, 8.372, 0.2764), (1.365, 8.655, 0.2764), (1.161, 8.904, 0.2764), (0.9123, 9.108, 0.2764), (0.6284, 9.26, 0.2764), (0.3203, 9.354, 0.2764), (-0.3203, 9.354, -0.7218), (-3.66e-07, 9.385, -0.7218), (-0.6284, 9.26, -0.7218), (-0.9123, 9.108, -0.7218), (-1.161, 8.904, -0.7218), (-1.365, 8.655, -0.7218), (-1.517, 8.372, -0.7218), (-1.61, 8.063, -0.7218), (-1.642, 7.743, -0.7218), (-1.61, 7.423, -0.7218), (-1.517, 7.115, -0.7218), (-1.365, 6.831, -0.7218), (-1.161, 6.582, -0.7218), (-0.9123, 6.378, -0.7218), (-0.6284, 6.226, -0.7218), (-0.3203, 6.133, -0.7218), (-3.66e-07, 6.101, -0.7218), (0.3203, 6.133, -0.7218), (0.6284, 6.226, -0.7218), (0.9123, 6.378, -0.7218), (1.161, 6.582, -0.7218), (1.365, 6.831, -0.7218), (1.517, 7.115, -0.7218), (1.61, 7.423, -0.7218), (1.642, 7.743, -0.7218), (1.61, 8.063, -0.7218), (1.517, 8.372, -0.7218), (1.365, 8.655, -0.7218), (1.161, 8.904, -0.7218), (0.9123, 9.108, -0.7218), (0.6284, 9.26, -0.7218), (0.3203, 9.354, -0.7218), (-0.2387, 8.943, 0.2764), (-1.278e-07, 8.966, 0.2764), (-0.4682, 8.873, 0.2764), (-0.6797, 8.76, 0.2764), (-0.865, 8.608, 0.2764), (-1.017, 8.423, 0.2764), (-1.13, 8.211, 0.2764), (-1.2, 7.982, 0.2764), (-1.223, 7.743, 0.2764), (-1.2, 7.504, 0.2764), (-1.13, 7.275, 0.2764), (-1.017, 7.063, 0.2764), (-0.865, 6.878, 0.2764), (-0.6797, 6.726, 0.2764), (-0.4682, 6.613, 0.2764), (-0.2387, 6.543, 0.2764), (-1.278e-07, 6.52, 0.2764), (0.2387, 6.543, 0.2764), (0.4682, 6.613, 0.2764), (0.6797, 6.726, 0.2764), (0.865, 6.878, 0.2764), (1.017, 7.063, 0.2764), (1.13, 7.275, 0.2764), (1.2, 7.504, 0.2764), (1.223, 7.743, 0.2764), (1.2, 7.982, 0.2764), (1.13, 8.211, 0.2764), (1.017, 8.423, 0.2764), (0.865, 8.608, 0.2764), (0.6797, 8.76, 0.2764), (0.4682, 8.873, 0.2764), (0.2387, 8.943, 0.2764), (-0.2387, 8.943, 0.17), (-1.486e-07, 8.966, 0.17), (-0.4682, 8.873, 0.17), (-0.6797, 8.76, 0.17), (-0.865, 8.608, 0.17), (-1.017, 8.423, 0.17), (-1.13, 8.211, 0.17), (-1.2, 7.982, 0.17), (-1.223, 7.743, 0.17), (-1.2, 7.504, 0.17), (-1.13, 7.275, 0.17), (-1.017, 7.063, 0.17), (-0.865, 6.878, 0.17), (-0.6797, 6.726, 0.17), (-0.4682, 6.613, 0.17), (-0.2387, 6.543, 0.17), (-1.486e-07, 6.52, 0.17), (0.2387, 6.543, 0.17), (0.4682, 6.613, 0.17), (0.6797, 6.726, 0.17), (0.865, 6.878, 0.17), (1.017, 7.063, 0.17), (1.13, 7.275, 0.17), (1.2, 7.504, 0.17), (1.223, 7.743, 0.17), (1.2, 7.982, 0.17), (1.13, 8.211, 0.17), (1.017, 8.423, 0.17), (0.865, 8.608, 0.17), (0.6797, 8.76, 0.17), (0.4682, 8.873, 0.17), (0.2387, 8.943, 0.17), (-0.1416, 8.455, 0.17), (8.86e-09, 8.469, 0.17), (-0.2777, 8.414, 0.17), (-0.4032, 8.347, 0.17), (-0.5132, 8.256, 0.17), (-0.6034, 8.146, 0.17), (-0.6705, 8.021, 0.17), (-0.7118, 7.885, 0.17), (-0.7257, 7.743, 0.17), (-0.7118, 7.602, 0.17), (-0.6705, 7.465, 0.17), (-0.6034, 7.34, 0.17), (-0.5132, 7.23, 0.17), (-0.4032, 7.14, 0.17), (-0.2777, 7.073, 0.17), (-0.1416, 7.031, 0.17), (8.86e-09, 7.017, 0.17), (0.1416, 7.031, 0.17), (0.2777, 7.073, 0.17), (0.4032, 7.14, 0.17), (0.5132, 7.23, 0.17), (0.6034, 7.34, 0.17), (0.6705, 7.465, 0.17), (0.7118, 7.602, 0.17), (0.7257, 7.743, 0.17), (0.7118, 7.885, 0.17), (0.6705, 8.021, 0.17), (0.6034, 8.146, 0.17), (0.5132, 8.256, 0.17), (0.4032, 8.347, 0.17), (0.2777, 8.414, 0.17), (0.1416, 8.455, 0.17), (-0.1416, 8.455, 0.3112), (8.58e-09, 8.469, 0.3112), (-0.2777, 8.414, 0.3112), (-0.4032, 8.347, 0.3112), (-0.5132, 8.256, 0.3112), (-0.6034, 8.146, 0.3112), (-0.6705, 8.021, 0.3112), (-0.7118, 7.885, 0.3112), (-0.7257, 7.743, 0.3112), (-0.7118, 7.602, 0.3112), (-0.6705, 7.465, 0.3112), (-0.6034, 7.34, 0.3112), (-0.5132, 7.23, 0.3112), (-0.4032, 7.14, 0.3112), (-0.2777, 7.073, 0.3112), (-0.1416, 7.031, 0.3112), (8.58e-09, 7.017, 0.3112), (0.1416, 7.031, 0.3112), (0.2777, 7.073, 0.3112), (0.4032, 7.14, 0.3112), (0.5132, 7.23, 0.3112), (0.6034, 7.34, 0.3112), (0.6705, 7.465, 0.3112), (0.7118, 7.602, 0.3112), (0.7257, 7.743, 0.3112), (0.7118, 7.885, 0.3112), (0.6705, 8.021, 0.3112), (0.6034, 8.146, 0.3112), (0.5132, 8.256, 0.3112), (0.4032, 8.347, 0.3112), (0.2777, 8.414, 0.3112), (0.1416, 8.455, 0.3112)], [], [(5, 37, 36, 4), (0, 32, 63, 31), (19, 51, 50, 18), (6, 38, 37, 5), (20, 52, 51, 19), (7, 39, 38, 6), (21, 53, 52, 20), (8, 40, 39, 7), (22, 54, 53, 21), (9, 41, 40, 8), (23, 55, 54, 22), (10, 42, 41, 9), (24, 56, 55, 23), (11, 43, 42, 10), (25, 57, 56, 24), (12, 44, 43, 11), (26, 58, 57, 25), (13, 45, 44, 12), (27, 59, 58, 26), (14, 46, 45, 13), (1, 33, 32, 0), (28, 60, 59, 27), (15, 47, 46, 14), (2, 34, 33, 1), (29, 61, 60, 28), (16, 48, 47, 15), (3, 35, 34, 2), (30, 62, 61, 29), (17, 49, 48, 16), (4, 36, 35, 3), (31, 63, 62, 30), (18, 50, 49, 17), (11, 271, 272, 12), (33, 34, 35, 36, 37, 38, 39, 40, 41, 42, 43, 44, 45, 46, 47, 48, 49, 50, 51, 52, 53, 54, 55, 56, 57, 58, 59, 60, 61, 62, 63, 32), (64, 65, 93, 95), (71, 70, 69, 82), (69, 78, 235, 236, 73, 70), (72, 71, 67, 74), (66, 77, 76, 69, 82), (66, 82, 84, 80), (95, 88, 81, 64), (88, 87, 86, 85, 83), (76, 77, 91, 90), (77, 66, 89, 91), (83, 84, 97, 96), (87, 88, 95, 93), (84, 97, 99, 80), (85, 98, 96, 83), (86, 87, 93, 92), (85, 86, 92, 98), (82, 84, 83, 88, 81, 68, 67, 71), (96, 98, 92, 89, 99, 97), (80, 99, 89, 66), (89, 92, 93, 65, 94, 90, 91), (94, 100, 79, 90), (101, 100, 94, 65), (73, 70, 71, 72, 237, 236), (64, 81, 68, 75, 101, 65), (107, 139, 138, 106), (102, 134, 165, 133), (121, 153, 152, 120), (108, 140, 139, 107), (122, 154, 153, 121), (109, 141, 140, 108), (123, 155, 154, 122), (110, 142, 141, 109), (124, 156, 155, 123), (111, 143, 142, 110), (125, 157, 156, 124), (112, 144, 143, 111), (126, 158, 157, 125), (113, 145, 144, 112), (127, 159, 158, 126), (114, 146, 145, 113), (128, 160, 159, 127), (115, 147, 146, 114), (129, 161, 160, 128), (116, 148, 147, 115), (103, 135, 134, 102), (130, 162, 161, 129), (117, 149, 148, 116), (104, 136, 135, 103), (131, 163, 162, 130), (118, 150, 149, 117), (105, 137, 136, 104), (132, 164, 163, 131), (119, 151, 150, 118), (106, 138, 137, 105), (133, 165, 164, 132), (120, 152, 151, 119), (103, 102, 133, 132, 131, 130, 129, 128, 127, 126, 125, 124, 123, 122, 121, 120, 119, 118, 117, 116, 115, 114, 113, 112, 111, 110, 109, 108, 107, 106, 105, 104), (135, 136, 137, 138, 139, 140, 141, 142, 143, 144, 145, 146, 147, 148, 149, 150, 151, 152, 153, 154, 155, 156, 157, 158, 159, 160, 161, 162, 163, 164, 165, 134), (171, 203, 202, 170), (166, 198, 229, 197), (185, 217, 216, 184), (172, 204, 203, 171), (186, 218, 217, 185), (173, 205, 204, 172), (187, 219, 218, 186), (174, 206, 205, 173), (188, 220, 219, 187), (175, 207, 206, 174), (189, 221, 220, 188), (176, 208, 207, 175), (190, 222, 221, 189), (177, 209, 208, 176), (191, 223, 222, 190), (178, 210, 209, 177), (192, 224, 223, 191), (179, 211, 210, 178), (193, 225, 224, 192), (180, 212, 211, 179), (167, 199, 198, 166), (194, 226, 225, 193), (181, 213, 212, 180), (168, 200, 199, 167), (195, 227, 226, 194), (182, 214, 213, 181), (169, 201, 200, 168), (196, 228, 227, 195), (183, 215, 214, 182), (170, 202, 201, 169), (197, 229, 228, 196), (184, 216, 215, 183), (167, 166, 197, 196, 195, 194, 193, 192, 191, 190, 189, 188, 187, 186, 185, 184, 183, 182, 181, 180, 179, 178, 177, 176, 175, 174, 173, 172, 171, 170, 169, 168), (199, 200, 201, 202, 203, 204, 205, 206, 207, 208, 209, 210, 211, 212, 213, 214, 215, 216, 217, 218, 219, 220, 221, 222, 223, 224, 225, 226, 227, 228, 229, 198), (230, 255, 253, 231), (237, 242, 235, 236), (72, 74, 233, 237), (232, 242, 235, 238, 239), (232, 240, 244, 242), (255, 230, 241, 248), (248, 243, 245, 246, 247), (238, 250, 251, 239), (239, 251, 249, 232), (243, 256, 257, 244), (247, 253, 255, 248), (244, 240, 259, 257), (245, 243, 256, 258), (246, 252, 253, 247), (245, 258, 252, 246), (242, 237, 233, 234, 241, 248, 243, 244), (256, 257, 259, 249, 252, 258), (240, 232, 249, 259), (249, 251, 250, 254, 231, 253, 252), (254, 250, 79, 100), (101, 231, 254, 100), (230, 231, 101, 75, 234, 241), (263, 295, 296, 264), (25, 285, 286, 26), (12, 272, 273, 13), (26, 286, 287, 27), (13, 273, 274, 14), (0, 261, 260, 1), (27, 287, 288, 28), (14, 274, 275, 15), (1, 260, 262, 2), (28, 288, 289, 29), (15, 275, 276, 16), (2, 262, 263, 3), (29, 289, 290, 30), (16, 276, 277, 17), (3, 263, 264, 4), (30, 290, 291, 31), (17, 277, 278, 18), (4, 264, 265, 5), (31, 291, 261, 0), (18, 278, 279, 19), (5, 265, 266, 6), (19, 279, 280, 20), (6, 266, 267, 7), (20, 280, 281, 21), (7, 267, 268, 8), (21, 281, 282, 22), (8, 268, 269, 9), (22, 282, 283, 23), (9, 269, 270, 10), (23, 283, 284, 24), (10, 270, 271, 11), (24, 284, 285, 25), (322, 354, 355, 323), (290, 322, 323, 291), (277, 309, 310, 278), (264, 296, 297, 265), (291, 323, 293, 261), (278, 310, 311, 279), (265, 297, 298, 266), (279, 311, 312, 280), (266, 298, 299, 267), (280, 312, 313, 281), (267, 299, 300, 268), (281, 313, 314, 282), (268, 300, 301, 269), (282, 314, 315, 283), (269, 301, 302, 270), (283, 315, 316, 284), (270, 302, 303, 271), (284, 316, 317, 285), (271, 303, 304, 272), (285, 317, 318, 286), (272, 304, 305, 273), (286, 318, 319, 287), (273, 305, 306, 274), (261, 293, 292, 260), (287, 319, 320, 288), (274, 306, 307, 275), (260, 292, 294, 262), (288, 320, 321, 289), (275, 307, 308, 276), (262, 294, 295, 263), (289, 321, 322, 290), (276, 308, 309, 277), (344, 376, 377, 345), (309, 341, 342, 310), (296, 328, 329, 297), (323, 355, 325, 293), (310, 342, 343, 311), (297, 329, 330, 298), (311, 343, 344, 312), (298, 330, 331, 299), (312, 344, 345, 313), (299, 331, 332, 300), (313, 345, 346, 314), (300, 332, 333, 301), (314, 346, 347, 315), (301, 333, 334, 302), (315, 347, 348, 316), (302, 334, 335, 303), (316, 348, 349, 317), (303, 335, 336, 304), (317, 349, 350, 318), (304, 336, 337, 305), (318, 350, 351, 319), (305, 337, 338, 306), (293, 325, 324, 292), (319, 351, 352, 320), (306, 338, 339, 307), (292, 324, 326, 294), (320, 352, 353, 321), (307, 339, 340, 308), (294, 326, 327, 295), (321, 353, 354, 322), (308, 340, 341, 309), (295, 327, 328, 296), (356, 357, 387, 386, 385, 384, 383, 382, 381, 380, 379, 378, 377, 376, 375, 374, 373, 372, 371, 370, 369, 368, 367, 366, 365, 364, 363, 362, 361, 360, 359, 358), (331, 363, 364, 332), (345, 377, 378, 346), (332, 364, 365, 333), (346, 378, 379, 347), (333, 365, 366, 334), (347, 379, 380, 348), (334, 366, 367, 335), (348, 380, 381, 349), (335, 367, 368, 336), (349, 381, 382, 350), (336, 368, 369, 337), (350, 382, 383, 351), (337, 369, 370, 338), (325, 357, 356, 324), (351, 383, 384, 352), (338, 370, 371, 339), (324, 356, 358, 326), (352, 384, 385, 353), (339, 371, 372, 340), (326, 358, 359, 327), (353, 385, 386, 354), (340, 372, 373, 341), (327, 359, 360, 328), (354, 386, 387, 355), (341, 373, 374, 342), (328, 360, 361, 329), (355, 387, 357, 325), (342, 374, 375, 343), (329, 361, 362, 330), (343, 375, 376, 344), (330, 362, 363, 331), (393, 392, 424, 425), (389, 419, 451, 421), (407, 406, 438, 439), (394, 393, 425, 426), (408, 407, 439, 440), (395, 394, 426, 427), (409, 408, 440, 441), (396, 395, 427, 428), (410, 409, 441, 442), (397, 396, 428, 429), (411, 410, 442, 443), (398, 397, 429, 430), (412, 411, 443, 444), (399, 398, 430, 431), (413, 412, 444, 445), (400, 399, 431, 432), (414, 413, 445, 446), (401, 400, 432, 433), (415, 414, 446, 447), (402, 401, 433, 434), (388, 389, 421, 420), (416, 415, 447, 448), (403, 402, 434, 435), (390, 388, 420, 422), (417, 416, 448, 449), (404, 403, 435, 436), (391, 390, 422, 423), (418, 417, 449, 450), (405, 404, 436, 437), (392, 391, 423, 424), (419, 418, 450, 451), (406, 405, 437, 438), (399, 400, 464, 463), (420, 421, 451, 450, 449, 448, 447, 446, 445, 444, 443, 442, 441, 440, 439, 438, 437, 436, 435, 434, 433, 432, 431, 430, 429, 428, 427, 426, 425, 424, 423, 422), (455, 456, 488, 487), (413, 414, 478, 477), (400, 401, 465, 464), (414, 415, 479, 478), (401, 402, 466, 465), (389, 388, 452, 453), (415, 416, 480, 479), (402, 403, 467, 466), (388, 390, 454, 452), (416, 417, 481, 480), (403, 404, 468, 467), (390, 391, 455, 454), (417, 418, 482, 481), (404, 405, 469, 468), (391, 392, 456, 455), (418, 419, 483, 482), (405, 406, 470, 469), (392, 393, 457, 456), (419, 389, 453, 483), (406, 407, 471, 470), (393, 394, 458, 457), (407, 408, 472, 471), (394, 395, 459, 458), (408, 409, 473, 472), (395, 396, 460, 459), (409, 410, 474, 473), (396, 397, 461, 460), (410, 411, 475, 474), (397, 398, 462, 461), (411, 412, 476, 475), (398, 399, 463, 462), (412, 413, 477, 476), (514, 515, 547, 546), (482, 483, 515, 514), (469, 470, 502, 501), (456, 457, 489, 488), (483, 453, 485, 515), (470, 471, 503, 502), (457, 458, 490, 489), (471, 472, 504, 503), (458, 459, 491, 490), (472, 473, 505, 504), (459, 460, 492, 491), (473, 474, 506, 505), (460, 461, 493, 492), (474, 475, 507, 506), (461, 462, 494, 493), (475, 476, 508, 507), (462, 463, 495, 494), (476, 477, 509, 508), (463, 464, 496, 495), (477, 478, 510, 509), (464, 465, 497, 496), (478, 479, 511, 510), (465, 466, 498, 497), (453, 452, 484, 485), (479, 480, 512, 511), (466, 467, 499, 498), (452, 454, 486, 484), (480, 481, 513, 512), (467, 468, 500, 499), (454, 455, 487, 486), (481, 482, 514, 513), (468, 469, 501, 500), (536, 537, 569, 568), (501, 502, 534, 533), (488, 489, 521, 520), (515, 485, 517, 547), (502, 503, 535, 534), (489, 490, 522, 521), (503, 504, 536, 535), (490, 491, 523, 522), (504, 505, 537, 536), (491, 492, 524, 523), (505, 506, 538, 537), (492, 493, 525, 524), (506, 507, 539, 538), (493, 494, 526, 525), (507, 508, 540, 539), (494, 495, 527, 526), (508, 509, 541, 540), (495, 496, 528, 527), (509, 510, 542, 541), (496, 497, 529, 528), (510, 511, 543, 542), (497, 498, 530, 529), (485, 484, 516, 517), (511, 512, 544, 543), (498, 499, 531, 530), (484, 486, 518, 516), (512, 513, 545, 544), (499, 500, 532, 531), (486, 487, 519, 518), (513, 514, 546, 545), (500, 501, 533, 532), (487, 488, 520, 519), (548, 550, 551, 552, 553, 554, 555, 556, 557, 558, 559, 560, 561, 562, 563, 564, 565, 566, 567, 568, 569, 570, 571, 572, 573, 574, 575, 576, 577, 578, 579, 549), (523, 524, 556, 555), (537, 538, 570, 569), (524, 525, 557, 556), (538, 539, 571, 570), (525, 526, 558, 557), (539, 540, 572, 571), (526, 527, 559, 558), (540, 541, 573, 572), (527, 528, 560, 559), (541, 542, 574, 573), (528, 529, 561, 560), (542, 543, 575, 574), (529, 530, 562, 561), (517, 516, 548, 549), (543, 544, 576, 575), (530, 531, 563, 562), (516, 518, 550, 548), (544, 545, 577, 576), (531, 532, 564, 563), (518, 519, 551, 550), (545, 546, 578, 577), (532, 533, 565, 564), (519, 520, 552, 551), (546, 547, 579, 578), (533, 534, 566, 565), (520, 521, 553, 552), (547, 517, 549, 579), (534, 535, 567, 566), (521, 522, 554, 553), (535, 536, 568, 567), (522, 523, 555, 554), (78, 69, 76, 79, 238, 235), (74, 67, 68, 75, 234, 233)])
me_circle_003.polygons.foreach_set('material_index', [0, 0, 0, 0, 0, 0, 0, 0, 0, 0, 0, 0, 0, 0, 0, 0, 0, 0, 0, 0, 0, 0, 0, 0, 0, 0, 0, 0, 0, 0, 0, 0, 0, 0, 1, 1, 1, 1, 1, 1, 1, 1, 1, 1, 1, 1, 1, 1, 1, 1, 1, 1, 1, 1, 1, 1, 1, 1, 0, 0, 0, 0, 0, 0, 0, 0, 0, 0, 0, 0, 0, 0, 0, 0, 0, 0, 0, 0, 0, 0, 0, 0, 0, 0, 0, 0, 0, 0, 0, 0, 0, 0, 0, 0, 0, 0, 0, 0, 0, 0, 0, 0, 0, 0, 0, 0, 0, 0, 0, 0, 0, 0, 0, 0, 0, 0, 0, 0, 0, 0, 0, 0, 0, 0, 0, 0, 1, 1, 1, 1, 1, 1, 1, 1, 1, 1, 1, 1, 1, 1, 1, 1, 1, 1, 1, 1, 1, 1, 0, 0, 0, 0, 0, 0, 0, 0, 0, 0, 0, 0, 0, 0, 0, 0, 0, 0, 0, 0, 0, 0, 0, 0, 0, 0, 0, 0, 0, 0, 0, 0, 0, 0, 0, 0, 0, 0, 0, 0, 0, 0, 0, 0, 0, 0, 0, 0, 0, 0, 0, 0, 0, 0, 0, 0, 0, 0, 0, 0, 0, 0, 0, 0, 0, 0, 0, 0, 0, 0, 0, 0, 0, 0, 0, 0, 0, 0, 0, 0, 0, 0, 0, 0, 0, 0, 0, 0, 0, 0, 0, 0, 0, 0, 0, 0, 0, 0, 0, 0, 0, 0, 0, 0, 0, 0, 0, 0, 0, 0, 0, 0, 0, 0, 0, 0, 0, 0, 0, 0, 0, 0, 0, 0, 0, 0, 0, 0, 0, 0, 0, 0, 0, 0, 0, 0, 0, 0, 0, 0, 0, 0, 0, 0, 0, 0, 0, 0, 0, 0, 0, 0, 0, 0, 0, 0, 0, 0, 0, 0, 0, 0, 0, 0, 0, 0, 0, 0, 0, 0, 0, 0, 0, 0, 0, 0, 0, 0, 0, 0, 0, 0, 0, 0, 0, 0, 0, 0, 0, 0, 0, 0, 0, 0, 0, 0, 0, 0, 0, 0, 0, 0, 0, 0, 0, 0, 0, 0, 0, 0, 0, 0, 0, 0, 0, 0, 0, 0, 0, 0, 0, 0, 0, 0, 0, 0, 0, 0, 0, 0, 0, 0, 0, 0, 0, 0, 0, 0, 0, 0, 0, 0, 0, 0, 0, 0, 0, 0, 0, 0, 0, 0, 0, 0, 0, 0, 0, 0, 0, 0, 0, 0, 0, 0, 0, 0, 0, 0, 0, 0, 0, 0, 0, 0, 0, 0, 0, 0, 0, 0, 0, 0, 0, 0, 0, 0, 0, 0, 0, 0, 1, 1])
_uv = me_circle_003.uv_layers.new(name='UVMap')
_uv.uv.foreach_set('vector', [0.0, 0.0, 0.0, 0.0, 0.0, 0.0, 0.0, 0.0, 0.0, 0.0, 0.0, 0.0, 0.0, 0.0, 0.0, 0.0, 0.0, 0.0, 0.0, 0.0, 0.0, 0.0, 0.0, 0.0, 0.0, 0.0, 0.0, 0.0, 0.0, 0.0, 0.0, 0.0, 0.0, 0.0, 0.0, 0.0, 0.0, 0.0, 0.0, 0.0, 0.0, 0.0, 0.0, 0.0, 0.0, 0.0, 0.0, 0.0, 0.0, 0.0, 0.0, 0.0, 0.0, 0.0, 0.0, 0.0, 0.0, 0.0, 0.0, 0.0, 0.0, 0.0, 0.0, 0.0, 0.0, 0.0, 0.0, 0.0, 0.0, 0.0, 0.0, 0.0, 0.0, 0.0, 0.0, 0.0, 0.0, 0.0, 0.0, 0.0, 0.0, 0.0, 0.0, 0.0, 0.0, 0.0, 0.0, 0.0, 0.0, 0.0, 0.0, 0.0, 0.0, 0.0, 0.0, 0.0, 0.0, 0.0, 0.0, 0.0, 0.0, 0.0, 0.0, 0.0, 0.0, 0.0, 0.0, 0.0, 0.0, 0.0, 0.0, 0.0, 0.0, 0.0, 0.0, 0.0, 0.0, 0.0, 0.0, 0.0, 0.0, 0.0, 0.0, 0.0, 0.0, 0.0, 0.0, 0.0, 0.0, 0.0, 0.0, 0.0, 0.0, 0.0, 0.0, 0.0, 0.0, 0.0, 0.0, 0.0, 0.0, 0.0, 0.0, 0.0, 0.0, 0.0, 0.0, 0.0, 0.0, 0.0, 0.0, 0.0, 0.0, 0.0, 0.0, 0.0, 0.0, 0.0, 0.0, 0.0, 0.0, 0.0, 0.0, 0.0, 0.0, 0.0, 0.0, 0.0, 0.0, 0.0, 0.0, 0.0, 0.0, 0.0, 0.0, 0.0, 0.0, 0.0, 0.0, 0.0, 0.0, 0.0, 0.0, 0.0, 0.0, 0.0, 0.0, 0.0, 0.0, 0.0, 0.0, 0.0, 0.0, 0.0, 0.0, 0.0, 0.0, 0.0, 0.0, 0.0, 0.0, 0.0, 0.0, 0.0, 0.0, 0.0, 0.0, 0.0, 0.0, 0.0, 0.0, 0.0, 0.0, 0.0, 0.0, 0.0, 0.0, 0.0, 0.0, 0.0, 0.0, 0.0, 0.0, 0.0, 0.0, 0.0, 0.0, 0.0, 0.0, 0.0, 0.0, 0.0, 0.0, 0.0, 0.0, 0.0, 0.0, 0.0, 0.0, 0.0, 0.0, 0.0, 0.0, 0.0, 0.0, 0.0, 0.0, 0.0, 0.0, 0.0, 0.0, 0.0, 0.0, 0.0, 0.0, 0.0, 0.0, 0.0, 0.0, 0.0, 0.0, 0.0, 0.0, 0.0, 0.0, 0.0, 0.0, 0.0, 0.0, 0.0, 0.0, 0.0, 0.0, 0.0, 0.0, 0.0, 0.0, 0.0, 0.0, 0.0, 0.0, 0.0, 0.0, 0.0, 0.0, 0.0, 0.0, 0.0, 0.0, 0.0, 0.0, 0.0, 0.0, 0.0, 0.0, 0.0, 0.0, 0.0, 0.0, 0.0, 0.0, 0.0, 0.0, 0.0, 0.0, 0.0, 0.0, 0.0, 0.0, 0.0, 0.0, 0.0, 0.0, 0.0, 0.0, 0.0, 0.0, 0.0, 0.0, 0.0, 0.0, 0.0, 0.0, 0.0, 0.0, 0.0, 0.0, 0.0, 0.0, 0.0, 0.0, 0.0, 0.0, 0.0, 0.0, 0.0, 0.625, 0.75, 0.5542, 0.7928, 0.5482, 0.79, 0.625, 0.75, 0.0, 0.0, 0.0, 0.0, 0.0, 0.0, 0.5542, 0.7928, 0.5567, 0.8783, 0.5542, 0.7928, 0.5852, 0.8775, 0.625, 0.75, 0.625, 0.75, 0.625, 0.8764, 0.0, 0.0, 0.0, 0.0, 0.0, 0.0, 0.5482, 0.79, 0.625, 0.75, 0.0, 0.0, 0.625, 0.75, 0.0, 0.0, 0.0, 0.0, 0.0, 0.0, 0.0, 0.0, 0.625, 0.5, 0.0, 0.0, 0.0, 0.0, 0.0, 0.0, 0.0, 0.0, 0.0, 0.0, 0.0, 0.0, 0.0, 0.0, 0.0, 0.0, 0.0, 0.0, 0.0, 0.0, 0.0, 0.0, 0.0, 0.0, 0.0, 0.0, 0.0, 0.0, 0.625, 0.703, 0.0, 0.0, 0.0, 0.0, 0.0, 0.0, 0.0, 0.0, 0.0, 0.0, 0.0, 0.0, 0.0, 0.0, 0.0, 0.0, 0.0, 0.0, 0.0, 0.0, 0.0, 0.0, 0.0, 0.0, 0.0, 0.0, 0.0, 0.0, 0.625, 0.703, 0.0, 0.0, 0.0, 0.0, 0.0, 0.0, 0.0, 0.0, 0.0, 0.0, 0.0, 0.0, 0.0, 0.0, 0.0, 0.0, 0.625, 0.75, 0.625, 0.7247, 0.625, 0.703, 0.625, 0.6513, 0.625, 0.5, 0.625, 0.5, 0.625, 0.75, 0.625, 0.75, 0.0, 0.0, 0.0, 0.0, 0.0, 0.0, 0.0, 0.0, 0.0, 0.0, 0.0, 0.0, 0.0, 0.0, 0.0, 0.0, 0.0, 0.0, 0.0, 0.0, 0.0, 0.0, 0.0, 0.0, 0.0, 0.0, 0.0, 0.0, 0.0, 0.0, 0.0, 0.0, 0.0, 0.0, 0.0, 0.0, 0.0, 0.0, 0.0, 0.0, 0.0, 0.0, 0.0, 0.0, 0.0, 0.0, 0.0, 0.0, 0.0, 0.0, 0.5567, 0.8783, 0.5542, 0.7928, 0.625, 0.75, 0.5852, 0.8775, 0.625, 0.75, 0.5542, 0.7928, 0.0, 0.0, 0.625, 0.5, 0.625, 0.5, 0.0, 0.0, 0.0, 0.0, 0.0, 0.0, 0.0, 0.0, 0.0, 0.0, 0.0, 0.0, 0.0, 0.0, 0.0, 0.0, 0.0, 0.0, 0.0, 0.0, 0.0, 0.0, 0.0, 0.0, 0.0, 0.0, 0.0, 0.0, 0.0, 0.0, 0.0, 0.0, 0.0, 0.0, 0.0, 0.0, 0.0, 0.0, 0.0, 0.0, 0.0, 0.0, 0.0, 0.0, 0.0, 0.0, 0.0, 0.0, 0.0, 0.0, 0.0, 0.0, 0.0, 0.0, 0.0, 0.0, 0.0, 0.0, 0.0, 0.0, 0.0, 0.0, 0.0, 0.0, 0.0, 0.0, 0.0, 0.0, 0.0, 0.0, 0.0, 0.0, 0.0, 0.0, 0.0, 0.0, 0.0, 0.0, 0.0, 0.0, 0.0, 0.0, 0.0, 0.0, 0.0, 0.0, 0.0, 0.0, 0.0, 0.0, 0.0, 0.0, 0.0, 0.0, 0.0, 0.0, 0.0, 0.0, 0.0, 0.0, 0.0, 0.0, 0.0, 0.0, 0.0, 0.0, 0.0, 0.0, 0.0, 0.0, 0.0, 0.0, 0.0, 0.0, 0.0, 0.0, 0.0, 0.0, 0.0, 0.0, 0.0, 0.0, 0.0, 0.0, 0.0, 0.0, 0.0, 0.0, 0.0, 0.0, 0.0, 0.0, 0.0, 0.0, 0.0, 0.0, 0.0, 0.0, 0.0, 0.0, 0.0, 0.0, 0.0, 0.0, 0.0, 0.0, 0.0, 0.0, 0.0, 0.0, 0.0, 0.0, 0.0, 0.0, 0.0, 0.0, 0.0, 0.0, 0.0, 0.0, 0.0, 0.0, 0.0, 0.0, 0.0, 0.0, 0.0, 0.0, 0.0, 0.0, 0.0, 0.0, 0.0, 0.0, 0.0, 0.0, 0.0, 0.0, 0.0, 0.0, 0.0, 0.0, 0.0, 0.0, 0.0, 0.0, 0.0, 0.0, 0.0, 0.0, 0.0, 0.0, 0.0, 0.0, 0.0, 0.0, 0.0, 0.0, 0.0, 0.0, 0.0, 0.0, 0.0, 0.0, 0.0, 0.0, 0.0, 0.0, 0.0, 0.0, 0.0, 0.0, 0.0, 0.0, 0.0, 0.0, 0.0, 0.0, 0.0, 0.0, 0.0, 0.0, 0.0, 0.0, 0.0, 0.0, 0.0, 0.0, 0.0, 0.0, 0.0, 0.0, 0.0, 0.0, 0.0, 0.0, 0.0, 0.0, 0.0, 0.0, 0.0, 0.0, 0.0, 0.0, 0.0, 0.0, 0.0, 0.0, 0.0, 0.0, 0.0, 0.0, 0.0, 0.0, 0.0, 0.0, 0.0, 0.0, 0.0, 0.0, 0.0, 0.0, 0.0, 0.0, 0.0, 0.0, 0.0, 0.0, 0.0, 0.0, 0.0, 0.0, 0.0, 0.0, 0.0, 0.0, 0.0, 0.0, 0.0, 0.0, 0.0, 0.0, 0.0, 0.0, 0.0, 0.0, 0.0, 0.0, 0.0, 0.0, 0.0, 0.0, 0.0, 0.0, 0.0, 0.0, 0.0, 0.0, 0.0, 0.0, 0.0, 0.0, 0.0, 0.0, 0.0, 0.0, 0.0, 0.0, 0.0, 0.0, 0.0, 0.0, 0.0, 0.0, 0.0, 0.0, 0.0, 0.0, 0.0, 0.0, 0.0, 0.0, 0.0, 0.0, 0.0, 0.0, 0.0, 0.0, 0.0, 0.0, 0.0, 0.0, 0.0, 0.0, 0.0, 0.0, 0.0, 0.0, 0.0, 0.0, 0.0, 0.0, 0.0, 0.0, 0.0, 0.0, 0.0, 0.0, 0.0, 0.0, 0.0, 0.0, 0.0, 0.0, 0.0, 0.0, 0.0, 0.0, 0.0, 0.0, 0.0, 0.0, 0.0, 0.0, 0.0, 0.0, 0.0, 0.0, 0.0, 0.0, 0.0, 0.0, 0.0, 0.0, 0.0, 0.0, 0.0, 0.0, 0.0, 0.0, 0.0, 0.0, 0.0, 0.0, 0.0, 0.0, 0.0, 0.0, 0.0, 0.0, 0.0, 0.0, 0.0, 0.0, 0.0, 0.0, 0.0, 0.0, 0.0, 0.0, 0.0, 0.0, 0.0, 0.0, 0.0, 0.0, 0.0, 0.0, 0.0, 0.0, 0.0, 0.0, 0.0, 0.0, 0.0, 0.0, 0.0, 0.0, 0.0, 0.0, 0.0, 0.0, 0.0, 0.0, 0.0, 0.0, 0.0, 0.0, 0.0, 0.0, 0.0, 0.0, 0.0, 0.0, 0.0, 0.0, 0.0, 0.0, 0.0, 0.0, 0.0, 0.0, 0.0, 0.0, 0.0, 0.0, 0.0, 0.0, 0.0, 0.0, 0.0, 0.0, 0.0, 0.0, 0.0, 0.0, 0.0, 0.0, 0.0, 0.0, 0.0, 0.0, 0.0, 0.0, 0.0, 0.0, 0.0, 0.0, 0.0, 0.0, 0.0, 0.0, 0.0, 0.0, 0.0, 0.0, 0.0, 0.0, 0.0, 0.0, 0.0, 0.0, 0.0, 0.0, 0.0, 0.0, 0.0, 0.0, 0.0, 0.0, 0.0, 0.0, 0.0, 0.0, 0.0, 0.0, 0.0, 0.0, 0.0, 0.0, 0.0, 0.0, 0.0, 0.0, 0.0, 0.0, 0.0, 0.0, 0.0, 0.0, 0.0, 0.0, 0.0, 0.0, 0.0, 0.0, 0.0, 0.0, 0.0, 0.0, 0.0, 0.0, 0.0, 0.0, 0.0, 0.0, 0.0, 0.0, 0.0, 0.0, 0.0, 0.0, 0.0, 0.0, 0.0, 0.0, 0.0, 0.0, 0.0, 0.0, 0.0, 0.0, 0.0, 0.0, 0.0, 0.0, 0.0, 0.0, 0.0, 0.0, 0.0, 0.0, 0.0, 0.0, 0.0, 0.0, 0.0, 0.0, 0.0, 0.0, 0.0, 0.0, 0.0, 0.0, 0.0, 0.0, 0.0, 0.0, 0.0, 0.0, 0.0, 0.0, 0.0, 0.0, 0.0, 0.0, 0.0, 0.0, 0.0, 0.0, 0.0, 0.0, 0.0, 0.0, 0.0, 0.0, 0.0, 0.0, 0.0, 0.0, 0.0, 0.0, 0.0, 0.0, 0.0, 0.0, 0.0, 0.0, 0.0, 0.0, 0.0, 0.0, 0.0, 0.0, 0.0, 0.0, 0.0, 0.0, 0.0, 0.0, 0.0, 0.0, 0.0, 0.0, 0.0, 0.0, 0.0, 0.0, 0.0, 0.0, 0.0, 0.0, 0.0, 0.0, 0.0, 0.0, 0.0, 0.0, 0.0, 0.0, 0.0, 0.0, 0.0, 0.0, 0.0, 0.0, 0.0, 0.0, 0.0, 0.0, 0.0, 0.0, 0.0, 0.0, 0.0, 0.0, 0.0, 0.0, 0.0, 0.0, 0.0, 0.0, 0.0, 0.0, 0.0, 0.0, 0.0, 0.0, 0.0, 0.0, 0.0, 0.0, 0.0, 0.0, 0.0, 0.0, 0.0, 0.0, 0.0, 0.0, 0.0, 0.0, 0.0, 0.0, 0.0, 0.0, 0.0, 0.0, 0.0, 0.0, 0.0, 0.0, 0.0, 0.0, 0.0, 0.0, 0.0, 0.0, 0.0, 0.0, 0.0, 0.0, 0.0, 0.0, 0.0, 0.0, 0.0, 0.0, 0.0, 0.0, 0.0, 0.0, 0.0, 0.0, 0.0, 0.0, 0.0, 0.0, 0.0, 0.0, 0.0, 0.0, 0.0, 0.0, 0.0, 0.0, 0.0, 0.0, 0.0, 0.0, 0.0, 0.0, 0.0, 0.0, 0.0, 0.0, 0.0, 0.0, 0.0, 0.0, 0.0, 0.0, 0.0, 0.0, 0.0, 0.0, 0.0, 0.0, 0.0, 0.0, 0.0, 0.0, 0.0, 0.0, 0.0, 0.0, 0.0, 0.0, 0.0, 0.0, 0.0, 0.0, 0.0, 0.0, 0.0, 0.0, 0.0, 0.0, 0.0, 0.0, 0.0, 0.0, 0.0, 0.0, 0.0, 0.0, 0.0, 0.0, 0.0, 0.0, 0.0, 0.0, 0.0, 0.0, 0.0, 0.0, 0.0, 0.0, 0.0, 0.0, 0.0, 0.0, 0.625, 0.75, 0.625, 0.75, 0.5482, 0.79, 0.5542, 0.7928, 0.5852, 0.8775, 0.625, 0.8764, 0.625, 0.75, 0.625, 0.75, 0.0, 0.0, 0.625, 0.75, 0.5482, 0.79, 0.0, 0.0, 0.0, 0.0, 0.0, 0.0, 0.0, 0.0, 0.0, 0.0, 0.625, 0.75, 0.0, 0.0, 0.0, 0.0, 0.625, 0.5, 0.0, 0.0, 0.0, 0.0, 0.0, 0.0, 0.0, 0.0, 0.0, 0.0, 0.0, 0.0, 0.0, 0.0, 0.0, 0.0, 0.0, 0.0, 0.0, 0.0, 0.0, 0.0, 0.0, 0.0, 0.0, 0.0, 0.0, 0.0, 0.625, 0.703, 0.0, 0.0, 0.0, 0.0, 0.0, 0.0, 0.0, 0.0, 0.0, 0.0, 0.0, 0.0, 0.0, 0.0, 0.0, 0.0, 0.0, 0.0, 0.0, 0.0, 0.0, 0.0, 0.0, 0.0, 0.625, 0.703, 0.0, 0.0, 0.0, 0.0, 0.0, 0.0, 0.0, 0.0, 0.0, 0.0, 0.0, 0.0, 0.0, 0.0, 0.0, 0.0, 0.0, 0.0, 0.0, 0.0, 0.625, 0.75, 0.625, 0.75, 0.625, 0.75, 0.625, 0.5, 0.625, 0.5, 0.625, 0.6513, 0.625, 0.703, 0.625, 0.7247, 0.0, 0.0, 0.0, 0.0, 0.0, 0.0, 0.0, 0.0, 0.0, 0.0, 0.0, 0.0, 0.0, 0.0, 0.0, 0.0, 0.0, 0.0, 0.0, 0.0, 0.0, 0.0, 0.0, 0.0, 0.0, 0.0, 0.0, 0.0, 0.0, 0.0, 0.0, 0.0, 0.0, 0.0, 0.0, 0.0, 0.0, 0.0, 0.0, 0.0, 0.0, 0.0, 0.0, 0.0, 0.0, 0.0, 0.0, 0.0, 0.0, 0.0, 0.0, 0.0, 0.0, 0.0, 0.0, 0.0, 0.0, 0.0, 0.625, 0.5, 0.625, 0.5, 0.0, 0.0, 0.0, 0.0, 0.0, 0.0, 0.0, 0.0, 0.0, 0.0, 0.0, 0.0, 0.0, 0.0, 0.0, 0.0, 0.0, 0.0, 0.0, 0.0, 0.0, 0.0, 0.0, 0.0, 0.0, 0.0, 0.0, 0.0, 0.0, 0.0, 0.0, 0.0, 0.0, 0.0, 0.0, 0.0, 0.0, 0.0, 0.0, 0.0, 0.0, 0.0, 0.0, 0.0, 0.0, 0.0, 0.0, 0.0, 0.0, 0.0, 0.0, 0.0, 0.0, 0.0, 0.0, 0.0, 0.0, 0.0, 0.0, 0.0, 0.0, 0.0, 0.0, 0.0, 0.0, 0.0, 0.0, 0.0, 0.0, 0.0, 0.0, 0.0, 0.0, 0.0, 0.0, 0.0, 0.0, 0.0, 0.0, 0.0, 0.0, 0.0, 0.0, 0.0, 0.0, 0.0, 0.0, 0.0, 0.0, 0.0, 0.0, 0.0, 0.0, 0.0, 0.0, 0.0, 0.0, 0.0, 0.0, 0.0, 0.0, 0.0, 0.0, 0.0, 0.0, 0.0, 0.0, 0.0, 0.0, 0.0, 0.0, 0.0, 0.0, 0.0, 0.0, 0.0, 0.0, 0.0, 0.0, 0.0, 0.0, 0.0, 0.0, 0.0, 0.0, 0.0, 0.0, 0.0, 0.0, 0.0, 0.0, 0.0, 0.0, 0.0, 0.0, 0.0, 0.0, 0.0, 0.0, 0.0, 0.0, 0.0, 0.0, 0.0, 0.0, 0.0, 0.0, 0.0, 0.0, 0.0, 0.0, 0.0, 0.0, 0.0, 0.0, 0.0, 0.0, 0.0, 0.0, 0.0, 0.0, 0.0, 0.0, 0.0, 0.0, 0.0, 0.0, 0.0, 0.0, 0.0, 0.0, 0.0, 0.0, 0.0, 0.0, 0.0, 0.0, 0.0, 0.0, 0.0, 0.0, 0.0, 0.0, 0.0, 0.0, 0.0, 0.0, 0.0, 0.0, 0.0, 0.0, 0.0, 0.0, 0.0, 0.0, 0.0, 0.0, 0.0, 0.0, 0.0, 0.0, 0.0, 0.0, 0.0, 0.0, 0.0, 0.0, 0.0, 0.0, 0.0, 0.0, 0.0, 0.0, 0.0, 0.0, 0.0, 0.0, 0.0, 0.0, 0.0, 0.0, 0.0, 0.0, 0.0, 0.0, 0.0, 0.0, 0.0, 0.0, 0.0, 0.0, 0.0, 0.0, 0.0, 0.0, 0.0, 0.0, 0.0, 0.0, 0.0, 0.0, 0.0, 0.0, 0.0, 0.0, 0.0, 0.0, 0.0, 0.0, 0.0, 0.0, 0.0, 0.0, 0.0, 0.0, 0.0, 0.0, 0.0, 0.0, 0.0, 0.0, 0.0, 0.0, 0.0, 0.0, 0.0, 0.0, 0.0, 0.0, 0.0, 0.0, 0.0, 0.0, 0.0, 0.0, 0.0, 0.0, 0.0, 0.0, 0.0, 0.0, 0.0, 0.0, 0.0, 0.0, 0.0, 0.0, 0.0, 0.0, 0.0, 0.0, 0.0, 0.0, 0.0, 0.0, 0.0, 0.0, 0.0, 0.0, 0.0, 0.0, 0.0, 0.0, 0.0, 0.0, 0.0, 0.0, 0.0, 0.0, 0.0, 0.0, 0.0, 0.0, 0.0, 0.0, 0.0, 0.0, 0.0, 0.0, 0.0, 0.0, 0.0, 0.0, 0.0, 0.0, 0.0, 0.0, 0.0, 0.0, 0.0, 0.0, 0.0, 0.0, 0.0, 0.0, 0.0, 0.0, 0.0, 0.0, 0.0, 0.0, 0.0, 0.0, 0.0, 0.0, 0.0, 0.0, 0.0, 0.0, 0.0, 0.0, 0.0, 0.0, 0.0, 0.0, 0.0, 0.0, 0.0, 0.0, 0.0, 0.0, 0.0, 0.0, 0.0, 0.0, 0.0, 0.0, 0.0, 0.0, 0.0, 0.0, 0.0, 0.0, 0.0, 0.0, 0.0, 0.0, 0.0, 0.0, 0.0, 0.0, 0.0, 0.0, 0.0, 0.0, 0.0, 0.0, 0.0, 0.0, 0.0, 0.0, 0.0, 0.0, 0.0, 0.0, 0.0, 0.0, 0.0, 0.0, 0.0, 0.0, 0.0, 0.0, 0.0, 0.0, 0.0, 0.0, 0.0, 0.0, 0.0, 0.0, 0.0, 0.0, 0.0, 0.0, 0.0, 0.0, 0.0, 0.0, 0.0, 0.0, 0.0, 0.0, 0.0, 0.0, 0.0, 0.0, 0.0, 0.0, 0.0, 0.0, 0.0, 0.0, 0.0, 0.0, 0.0, 0.0, 0.0, 0.0, 0.0, 0.0, 0.0, 0.0, 0.0, 0.0, 0.0, 0.0, 0.0, 0.0, 0.0, 0.0, 0.0, 0.0, 0.0, 0.0, 0.0, 0.0, 0.0, 0.0, 0.0, 0.0, 0.0, 0.0, 0.0, 0.0, 0.0, 0.0, 0.0, 0.0, 0.0, 0.0, 0.0, 0.0, 0.0, 0.0, 0.0, 0.0, 0.0, 0.0, 0.0, 0.0, 0.0, 0.0, 0.0, 0.0, 0.0, 0.0, 0.0, 0.0, 0.0, 0.0, 0.0, 0.0, 0.0, 0.0, 0.0, 0.0, 0.0, 0.0, 0.0, 0.0, 0.0, 0.0, 0.0, 0.0, 0.0, 0.0, 0.0, 0.0, 0.0, 0.0, 0.0, 0.0, 0.0, 0.0, 0.0, 0.0, 0.0, 0.0, 0.0, 0.0, 0.0, 0.0, 0.0, 0.0, 0.0, 0.0, 0.0, 0.0, 0.0, 0.0, 0.0, 0.0, 0.0, 0.0, 0.0, 0.0, 0.0, 0.0, 0.0, 0.0, 0.0, 0.0, 0.0, 0.0, 0.0, 0.0, 0.0, 0.0, 0.0, 0.0, 0.0, 0.0, 0.0, 0.0, 0.0, 0.0, 0.0, 0.0, 0.0, 0.0, 0.0, 0.0, 0.0, 0.0, 0.0, 0.0, 0.0, 0.0, 0.0, 0.0, 0.0, 0.0, 0.0, 0.0, 0.0, 0.0, 0.0, 0.0, 0.0, 0.0, 0.0, 0.0, 0.0, 0.0, 0.0, 0.0, 0.0, 0.0, 0.0, 0.0, 0.0, 0.0, 0.0, 0.0, 0.0, 0.0, 0.0, 0.0, 0.0, 0.0, 0.0, 0.0, 0.0, 0.0, 0.0, 0.0, 0.0, 0.0, 0.0, 0.0, 0.0, 0.0, 0.0, 0.0, 0.0, 0.0, 0.0, 0.0, 0.0, 0.0, 0.0, 0.0, 0.0, 0.0, 0.0, 0.0, 0.0, 0.0, 0.0, 0.0, 0.0, 0.0, 0.0, 0.0, 0.0, 0.0, 0.0, 0.0, 0.0, 0.0, 0.0, 0.0, 0.0, 0.0, 0.0, 0.0, 0.0, 0.0, 0.0, 0.0, 0.0, 0.0, 0.0, 0.0, 0.0, 0.0, 0.0, 0.0, 0.0, 0.0, 0.0, 0.0, 0.0, 0.0, 0.0, 0.0, 0.0, 0.0, 0.0, 0.0, 0.0, 0.0, 0.0, 0.0, 0.0, 0.0, 0.0, 0.0, 0.0, 0.0, 0.0, 0.0, 0.0, 0.0, 0.0, 0.0, 0.0, 0.0, 0.0, 0.0, 0.0, 0.0, 0.0, 0.0, 0.0, 0.0, 0.0, 0.0, 0.0, 0.0, 0.0, 0.0, 0.0, 0.0, 0.0, 0.0, 0.0, 0.0, 0.0, 0.0, 0.0, 0.0, 0.0, 0.0, 0.0, 0.0, 0.0, 0.0, 0.0, 0.0, 0.0, 0.0, 0.0, 0.0, 0.0, 0.0, 0.0, 0.0, 0.0, 0.0, 0.0, 0.0, 0.0, 0.0, 0.0, 0.0, 0.0, 0.0, 0.0, 0.0, 0.0, 0.0, 0.0, 0.0, 0.0, 0.0, 0.0, 0.0, 0.0, 0.0, 0.0, 0.0, 0.0, 0.0, 0.0, 0.0, 0.0, 0.0, 0.0, 0.0, 0.0, 0.0, 0.0, 0.0, 0.0, 0.0, 0.0, 0.0, 0.0, 0.0, 0.0, 0.0, 0.0, 0.0, 0.0, 0.0, 0.0, 0.0, 0.0, 0.0, 0.0, 0.0, 0.0, 0.0, 0.0, 0.0, 0.0, 0.0, 0.0, 0.0, 0.0, 0.0, 0.0, 0.0, 0.0, 0.0, 0.0, 0.0, 0.0, 0.0, 0.0, 0.0, 0.0, 0.0, 0.0, 0.0, 0.0, 0.0, 0.0, 0.0, 0.0, 0.0, 0.0, 0.0, 0.0, 0.0, 0.0, 0.0, 0.0, 0.0, 0.0, 0.0, 0.0, 0.0, 0.0, 0.0, 0.0, 0.0, 0.0, 0.0, 0.0, 0.0, 0.0, 0.0, 0.0, 0.0, 0.0, 0.0, 0.0, 0.0, 0.0, 0.0, 0.0, 0.0, 0.0, 0.0, 0.0, 0.0, 0.0, 0.0, 0.0, 0.0, 0.0, 0.0, 0.0, 0.0, 0.0, 0.0, 0.0, 0.0, 0.0, 0.0, 0.0, 0.0, 0.0, 0.0, 0.0, 0.0, 0.0, 0.0, 0.0, 0.0, 0.0, 0.0, 0.0, 0.0, 0.0, 0.0, 0.0, 0.0, 0.0, 0.0, 0.0, 0.0, 0.0, 0.0, 0.0, 0.0, 0.0, 0.0, 0.0, 0.0, 0.0, 0.0, 0.0, 0.0, 0.0, 0.0, 0.0, 0.0, 0.0, 0.0, 0.0, 0.0, 0.0, 0.0, 0.0, 0.0, 0.0, 0.0, 0.0, 0.0, 0.0, 0.0, 0.0, 0.0, 0.0, 0.0, 0.0, 0.0, 0.0, 0.0, 0.0, 0.0, 0.0, 0.0, 0.0, 0.0, 0.0, 0.0, 0.0, 0.0, 0.0, 0.0, 0.0, 0.0, 0.0, 0.0, 0.0, 0.0, 0.0, 0.0, 0.0, 0.0, 0.0, 0.0, 0.0, 0.0, 0.0, 0.0, 0.0, 0.0, 0.0, 0.0, 0.0, 0.0, 0.0, 0.0, 0.0, 0.0, 0.0, 0.0, 0.0, 0.0, 0.0, 0.0, 0.0, 0.0, 0.0, 0.0, 0.0, 0.0, 0.0, 0.0, 0.0, 0.0, 0.0, 0.0, 0.0, 0.0, 0.0, 0.0, 0.0, 0.0, 0.0, 0.0, 0.0, 0.0, 0.0, 0.0, 0.0, 0.0, 0.0, 0.0, 0.0, 0.0, 0.0, 0.0, 0.0, 0.0, 0.0, 0.0, 0.0, 0.0, 0.0, 0.0, 0.0, 0.0, 0.0, 0.0, 0.0, 0.0, 0.0, 0.0, 0.0, 0.0, 0.0, 0.0, 0.0, 0.0, 0.0, 0.0, 0.0, 0.0, 0.0, 0.0, 0.0, 0.0, 0.0, 0.0, 0.0, 0.0, 0.0, 0.0, 0.0, 0.0, 0.0, 0.0, 0.0, 0.0, 0.0, 0.0, 0.0, 0.0, 0.0, 0.0, 0.0, 0.0, 0.0, 0.0, 0.0, 0.0, 0.0, 0.0, 0.0, 0.0, 0.0, 0.0, 0.0, 0.0, 0.0, 0.0, 0.0, 0.0, 0.0, 0.0, 0.0, 0.0, 0.0, 0.0, 0.0, 0.0, 0.0, 0.0, 0.0, 0.0, 0.0, 0.0, 0.0, 0.0, 0.0, 0.0, 0.0, 0.0, 0.0, 0.0, 0.0, 0.0, 0.0, 0.0, 0.0, 0.0, 0.0, 0.0, 0.0, 0.0, 0.0, 0.0, 0.0, 0.0, 0.0, 0.0, 0.0, 0.0, 0.0, 0.0, 0.0, 0.0, 0.0, 0.0, 0.0, 0.0, 0.0, 0.0, 0.0, 0.0, 0.0, 0.0, 0.0, 0.0, 0.0, 0.0, 0.0, 0.0, 0.0, 0.0, 0.0, 0.0, 0.0, 0.0, 0.0, 0.0, 0.0, 0.0, 0.0, 0.0, 0.0, 0.0, 0.0, 0.0, 0.0, 0.0, 0.0, 0.0, 0.0, 0.0, 0.0, 0.0, 0.0, 0.0, 0.0, 0.0, 0.0, 0.0, 0.0, 0.0, 0.0, 0.0, 0.0, 0.0, 0.0, 0.0, 0.0, 0.0, 0.0, 0.0, 0.0, 0.0, 0.0, 0.0, 0.0, 0.0, 0.0, 0.0, 0.0, 0.0, 0.0, 0.0, 0.0, 0.0, 0.0, 0.0, 0.0, 0.0, 0.0, 0.0, 0.0, 0.0, 0.0, 0.0, 0.0, 0.0, 0.0, 0.0, 0.0, 0.0, 0.0, 0.0, 0.0, 0.0, 0.0, 0.0, 0.0, 0.0, 0.0, 0.0, 0.0, 0.0, 0.0, 0.0, 0.0, 0.0, 0.0, 0.0, 0.0, 0.0, 0.0, 0.0, 0.0, 0.0, 0.0, 0.0, 0.0, 0.0, 0.0, 0.0, 0.0, 0.0, 0.0, 0.0, 0.0, 0.0, 0.0, 0.0, 0.0, 0.0, 0.0, 0.0, 0.0, 0.0, 0.0, 0.0, 0.0, 0.0, 0.0, 0.0, 0.0, 0.0, 0.0, 0.0, 0.0, 0.0, 0.0, 0.0, 0.0, 0.0, 0.0, 0.0, 0.0, 0.0, 0.0, 0.0, 0.0, 0.0, 0.0, 0.0, 0.0, 0.0, 0.0, 0.0, 0.0, 0.0, 0.0, 0.0, 0.0, 0.0, 0.0, 0.0, 0.0, 0.0, 0.0, 0.0, 0.0, 0.0, 0.0, 0.0, 0.0, 0.0, 0.0, 0.0, 0.0, 0.0, 0.0, 0.0, 0.0, 0.0, 0.0, 0.0, 0.0, 0.0, 0.0, 0.0, 0.0, 0.0, 0.0, 0.0, 0.0, 0.0, 0.0, 0.0, 0.0, 0.0, 0.0, 0.0, 0.0, 0.0, 0.0, 0.0, 0.0, 0.0, 0.0, 0.0, 0.0, 0.0, 0.0, 0.0, 0.0, 0.0, 0.0, 0.0, 0.0, 0.0, 0.0, 0.0, 0.0, 0.0, 0.0, 0.0, 0.0, 0.0, 0.0, 0.0, 0.0, 0.0, 0.0, 0.0, 0.0, 0.0, 0.0, 0.0, 0.0, 0.0, 0.0, 0.0, 0.0, 0.0, 0.0, 0.0, 0.0, 0.0, 0.0, 0.0, 0.0, 0.0, 0.0, 0.0, 0.0, 0.0, 0.0, 0.0, 0.0, 0.0, 0.0, 0.0, 0.0, 0.0, 0.0, 0.0, 0.0, 0.0, 0.0, 0.0, 0.0, 0.0, 0.0, 0.0, 0.0, 0.0, 0.0, 0.0, 0.0, 0.0, 0.0, 0.0, 0.0, 0.0, 0.0, 0.0, 0.0, 0.0, 0.0, 0.0, 0.0, 0.0, 0.0, 0.0, 0.0, 0.0, 0.0, 0.0, 0.0, 0.0, 0.0, 0.0, 0.0, 0.0, 0.0, 0.0, 0.0, 0.0, 0.0, 0.0, 0.0, 0.0, 0.0, 0.0, 0.0, 0.0, 0.0, 0.0, 0.0, 0.0, 0.0, 0.0, 0.0, 0.0, 0.0, 0.0, 0.0, 0.0, 0.0, 0.0, 0.0, 0.0, 0.0, 0.0, 0.0, 0.0, 0.0, 0.0, 0.0, 0.0, 0.0, 0.0, 0.0, 0.0, 0.0, 0.0, 0.0, 0.0, 0.0, 0.0, 0.0, 0.0, 0.0, 0.0, 0.0, 0.0, 0.0, 0.0, 0.0, 0.0, 0.0, 0.0, 0.0, 0.0, 0.0, 0.0, 0.0, 0.0, 0.0, 0.0, 0.0, 0.0, 0.0, 0.0, 0.0, 0.0, 0.0, 0.0, 0.0, 0.0, 0.0, 0.0, 0.0, 0.0, 0.0, 0.0, 0.0, 0.0, 0.0, 0.0, 0.0, 0.0, 0.0, 0.0, 0.0, 0.0, 0.0, 0.0, 0.0, 0.0, 0.0, 0.0, 0.0, 0.0, 0.0, 0.0, 0.0, 0.0, 0.0, 0.0, 0.0, 0.0, 0.0, 0.0, 0.0, 0.0, 0.0, 0.0, 0.0, 0.0, 0.0, 0.0, 0.0, 0.0, 0.0, 0.0, 0.0, 0.0, 0.0, 0.0, 0.0, 0.0, 0.0, 0.0, 0.0, 0.0, 0.0, 0.0, 0.0, 0.0, 0.0, 0.0, 0.0, 0.0, 0.0, 0.0, 0.0, 0.0, 0.0, 0.0, 0.0, 0.0, 0.0, 0.0, 0.0, 0.0, 0.0, 0.0, 0.0, 0.0, 0.0, 0.0, 0.0, 0.0, 0.0, 0.0, 0.0, 0.0, 0.0, 0.0, 0.0, 0.0, 0.0, 0.0, 0.0, 0.0, 0.0, 0.0, 0.0, 0.0, 0.0, 0.0, 0.0, 0.0, 0.0, 0.0, 0.0, 0.0, 0.0, 0.0, 0.0, 0.0, 0.0, 0.0, 0.0, 0.0, 0.0, 0.0, 0.0, 0.0, 0.0, 0.0, 0.0, 0.0, 0.0, 0.0, 0.0, 0.0, 0.0, 0.0, 0.0, 0.0, 0.0, 0.0, 0.0, 0.0, 0.0, 0.0, 0.0, 0.0, 0.0, 0.0, 0.0, 0.0, 0.0, 0.0, 0.0, 0.0, 0.0, 0.0, 0.0, 0.0, 0.0, 0.0, 0.0, 0.0, 0.0, 0.0, 0.0, 0.0, 0.0, 0.0, 0.0, 0.0, 0.0, 0.0, 0.0, 0.0, 0.0, 0.0, 0.0, 0.0, 0.0, 0.0, 0.0, 0.0, 0.0, 0.0, 0.0, 0.0, 0.0, 0.0, 0.0, 0.0, 0.0, 0.0, 0.0, 0.0, 0.0, 0.0, 0.0, 0.0, 0.0, 0.0, 0.0, 0.0, 0.0, 0.0, 0.0, 0.0, 0.0, 0.0, 0.0, 0.0, 0.0, 0.0, 0.0, 0.0, 0.0, 0.0, 0.0, 0.0, 0.0, 0.0, 0.0, 0.0, 0.0, 0.0, 0.0, 0.0, 0.0, 0.0, 0.0, 0.0, 0.0, 0.0, 0.0, 0.0, 0.0, 0.0, 0.0, 0.0, 0.0, 0.0, 0.0, 0.0, 0.0, 0.0, 0.0, 0.0, 0.0, 0.0, 0.0, 0.0, 0.0, 0.0, 0.0, 0.0, 0.0, 0.0, 0.0, 0.0, 0.0, 0.0, 0.0, 0.0, 0.0, 0.0, 0.0, 0.0, 0.0, 0.0, 0.0, 0.0, 0.0, 0.0, 0.0, 0.0, 0.0, 0.0, 0.0, 0.0, 0.0, 0.0, 0.0, 0.0, 0.0, 0.0, 0.0, 0.0, 0.0, 0.0, 0.0, 0.0, 0.0, 0.0, 0.0, 0.0, 0.0, 0.0, 0.0, 0.0, 0.0, 0.0, 0.0, 0.0, 0.0, 0.0, 0.0, 0.0, 0.0, 0.0, 0.0, 0.0, 0.0, 0.0, 0.0, 0.0, 0.0, 0.0, 0.0, 0.0, 0.0, 0.0, 0.0, 0.0, 0.0, 0.0, 0.0, 0.0, 0.0, 0.0, 0.0, 0.0, 0.0, 0.0, 0.0, 0.0, 0.0, 0.0, 0.0, 0.0, 0.0, 0.0, 0.0, 0.0, 0.0, 0.0, 0.0, 0.0, 0.0, 0.0, 0.0, 0.0, 0.0, 0.0, 0.0, 0.0, 0.0, 0.0, 0.0, 0.0, 0.0, 0.0, 0.0, 0.0, 0.0, 0.0, 0.0, 0.0, 0.0, 0.0, 0.0, 0.0, 0.0, 0.0, 0.0, 0.0, 0.0, 0.0, 0.0, 0.0, 0.0, 0.0, 0.0, 0.0, 0.0, 0.0, 0.0, 0.0, 0.0, 0.0, 0.0, 0.0, 0.0, 0.0, 0.0, 0.0, 0.0, 0.0, 0.0, 0.0, 0.0, 0.0, 0.0, 0.0, 0.0, 0.0, 0.0, 0.0, 0.0, 0.0, 0.0, 0.0, 0.0, 0.0, 0.0, 0.0, 0.0, 0.0, 0.0, 0.0, 0.0, 0.0, 0.0, 0.0, 0.0, 0.0, 0.0, 0.0, 0.0, 0.0, 0.0, 0.0, 0.0, 0.0, 0.0, 0.0, 0.0, 0.0, 0.0, 0.0, 0.0, 0.0, 0.0, 0.0, 0.0, 0.0, 0.0, 0.0, 0.0, 0.0, 0.0, 0.0, 0.0, 0.0, 0.0, 0.0, 0.0, 0.0, 0.0, 0.0, 0.0, 0.0, 0.0, 0.0, 0.0, 0.0, 0.0, 0.0, 0.0, 0.0, 0.0, 0.0, 0.0, 0.0, 0.0, 0.0, 0.0, 0.0, 0.0, 0.0, 0.0, 0.0, 0.0, 0.0, 0.0, 0.0, 0.0, 0.0, 0.0, 0.0, 0.0, 0.0, 0.0, 0.0, 0.0, 0.0, 0.0, 0.0, 0.0, 0.0, 0.0, 0.0, 0.0, 0.0, 0.0, 0.0, 0.0, 0.0, 0.0, 0.0, 0.0, 0.0, 0.0, 0.0, 0.0, 0.0, 0.0, 0.0, 0.0, 0.0, 0.0, 0.0, 0.0, 0.0, 0.0, 0.0, 0.0, 0.0, 0.0, 0.0, 0.0, 0.0, 0.0, 0.0, 0.0, 0.0, 0.0, 0.0, 0.0, 0.0, 0.0, 0.0, 0.0, 0.0, 0.0, 0.0, 0.0, 0.0, 0.0, 0.0, 0.0, 0.0, 0.0, 0.0, 0.0, 0.0, 0.0, 0.0, 0.0, 0.0, 0.0, 0.0, 0.0, 0.0, 0.0, 0.0, 0.0, 0.0, 0.0, 0.0, 0.0, 0.0, 0.0, 0.0, 0.0, 0.0, 0.0, 0.0, 0.0, 0.0, 0.0, 0.0, 0.0, 0.0, 0.0, 0.0, 0.0, 0.0, 0.0, 0.0, 0.0, 0.0, 0.0, 0.0, 0.0, 0.0, 0.0, 0.0, 0.0, 0.0, 0.0, 0.0, 0.0, 0.0, 0.0, 0.0, 0.0, 0.0, 0.0, 0.0, 0.0, 0.0, 0.0, 0.0, 0.0, 0.0, 0.0, 0.0, 0.0, 0.0, 0.0, 0.0, 0.0, 0.0, 0.0, 0.0, 0.0, 0.0, 0.0, 0.0, 0.0, 0.0, 0.0, 0.0, 0.0, 0.0, 0.0, 0.0, 0.0, 0.0, 0.0, 0.0, 0.0, 0.0, 0.0, 0.0, 0.0, 0.0, 0.0, 0.0, 0.0, 0.0, 0.0, 0.0, 0.0, 0.0, 0.0, 0.0, 0.0, 0.0, 0.0, 0.0, 0.0, 0.0, 0.0, 0.0, 0.0, 0.0, 0.0, 0.0, 0.0, 0.0, 0.0, 0.0, 0.0, 0.0, 0.0, 0.0, 0.0, 0.0, 0.0, 0.0, 0.0, 0.0, 0.0, 0.0, 0.0, 0.0, 0.0, 0.0, 0.0, 0.0, 0.0, 0.0, 0.0, 0.0, 0.0, 0.0, 0.0, 0.0, 0.0, 0.0, 0.0, 0.0, 0.0, 0.0, 0.0, 0.0, 0.0, 0.0, 0.0, 0.0, 0.0, 0.0, 0.0, 0.0, 0.0, 0.0, 0.0, 0.0, 0.0, 0.0, 0.0, 0.0, 0.0, 0.0, 0.0, 0.0, 0.0, 0.0, 0.0, 0.0, 0.0, 0.0, 0.0, 0.0, 0.0, 0.0, 0.0, 0.0, 0.0, 0.0, 0.0, 0.0, 0.0, 0.0, 0.0, 0.0, 0.0, 0.0, 0.0, 0.0, 0.0, 0.0, 0.0, 0.0, 0.0, 0.0, 0.0, 0.0, 0.0, 0.0, 0.0, 0.0, 0.0, 0.0, 0.0, 0.0, 0.0, 0.0, 0.0, 0.0, 0.0, 0.0, 0.0, 0.0, 0.0, 0.0, 0.0, 0.0, 0.0, 0.0, 0.0, 0.0, 0.0, 0.0, 0.0, 0.0, 0.0, 0.0, 0.0, 0.0, 0.0, 0.0, 0.0, 0.0, 0.0, 0.0, 0.0, 0.0, 0.0, 0.0, 0.0, 0.0, 0.0, 0.0, 0.0, 0.0, 0.0, 0.0, 0.0, 0.0, 0.0, 0.0, 0.0, 0.0, 0.0, 0.0, 0.0, 0.0, 0.0, 0.0, 0.0, 0.0, 0.0, 0.0, 0.0, 0.0, 0.0, 0.0, 0.0, 0.0, 0.0, 0.0, 0.0, 0.0, 0.0, 0.0, 0.0, 0.0, 0.0, 0.0, 0.0, 0.0, 0.0, 0.0, 0.0, 0.0, 0.0, 0.0, 0.0, 0.0, 0.0, 0.0, 0.0, 0.0, 0.0, 0.0, 0.0, 0.0, 0.0, 0.0, 0.0, 0.0, 0.0, 0.0, 0.0, 0.0, 0.0, 0.0, 0.0, 0.0, 0.0, 0.0, 0.0, 0.0, 0.0, 0.0, 0.0, 0.0, 0.0, 0.0, 0.0, 0.0, 0.0, 0.0, 0.0, 0.0, 0.0, 0.0, 0.0, 0.0, 0.0, 0.0, 0.0, 0.0, 0.0, 0.0, 0.0, 0.0, 0.0, 0.0, 0.0, 0.0, 0.0, 0.0, 0.0, 0.0, 0.0, 0.0, 0.0, 0.0, 0.0, 0.0, 0.0, 0.0, 0.0, 0.0, 0.0, 0.0, 0.0, 0.0, 0.0, 0.0, 0.0, 0.0, 0.0, 0.0, 0.0, 0.0, 0.0, 0.0, 0.0, 0.0, 0.0, 0.0, 0.0, 0.0, 0.0, 0.0, 0.0, 0.0, 0.0, 0.0, 0.0, 0.0, 0.0, 0.0, 0.0, 0.0, 0.0, 0.0, 0.0, 0.0, 0.0, 0.0, 0.0, 0.0, 0.0, 0.0, 0.0, 0.0, 0.0, 0.0, 0.0, 0.0, 0.0, 0.0, 0.0, 0.0, 0.0, 0.0, 0.0, 0.0, 0.0, 0.0, 0.0, 0.0, 0.0, 0.0, 0.0, 0.0, 0.0, 0.0, 0.0, 0.0, 0.0, 0.0, 0.0, 0.0, 0.0, 0.0, 0.0, 0.0, 0.0, 0.0, 0.0, 0.0, 0.0, 0.0, 0.0, 0.0, 0.0, 0.0, 0.0, 0.0, 0.0, 0.0, 0.0, 0.0, 0.0, 0.0, 0.0, 0.0, 0.0, 0.625, 0.8764, 0.625, 0.75, 0.625, 0.5, 0.0, 0.0, 0.625, 0.5, 0.625, 0.75])
me_circle_003.materials.append(mat_material_002)
me_circle_003.materials.append(mat_material_001)
me_circle_003.update()

# ---- objects
ob_light = bpy.data.objects.new('Light', light_light)
ob_camera = bpy.data.objects.new('Camera', cam_camera)
ob_empty = bpy.data.objects.new('Empty', None)
ob_empty_001 = bpy.data.objects.new('Empty.001', None)
ob_empty_002 = bpy.data.objects.new('Empty.002', None)
ob_vab = bpy.data.objects.new('vab', me_circle)
ob_circle_001 = bpy.data.objects.new('Circle.001', me_circle_001)
ob_vab_lod4 = bpy.data.objects.new('vab_lod4', me_circle_003)

# ---- transforms, parenting, visibility, modifiers, constraints
ob_light.location = (4.076, 1.005, 5.904)
ob_light.rotation_euler = (0.6503, 0.05522, 1.866)
ob_light.lock_rotations_4d = False
ob_light.empty_display_type = 'ARROWS'
ob_light.color = (0.0, 0.0, 0.0, 0.0)
ob_light.lineart.crease_threshold = 0.0
ob_camera.location = (7.359, -6.926, 4.958)
ob_camera.rotation_euler = (1.109, 0.0, 0.8149)
ob_camera.lock_rotations_4d = False
ob_camera.empty_display_type = 'ARROWS'
ob_camera.color = (0.0, 0.0, 0.0, 0.0)
ob_camera.display_type = 'WIRE'
ob_camera.lineart.crease_threshold = 0.0
ob_empty.location = (-2.077e-16, 1.985, -0.9682)
ob_empty.rotation_euler = (1.571, -0.0, 1.571)
ob_empty.empty_display_type = 'IMAGE'
ob_empty.empty_display_size = 5.0
ob_empty_001.location = (1.176, -3.729e-07, 2.443)
ob_empty_001.rotation_euler = (1.571, -0.0, -0.0)
ob_empty_001.empty_display_type = 'IMAGE'
ob_empty_001.empty_display_size = 5.0
ob_empty_002.location = (1.174, 3.556, 2.452)
ob_empty_002.rotation_euler = (1.571, 0.0, 3.142)
ob_empty_002.empty_display_type = 'IMAGE'
ob_empty_002.empty_display_size = 5.0
ob_vab.location = (0.7254, 1.075, 0.2811)
ob_vab.rotation_euler = (-1.344e-07, 1.571, 0.0)
ob_vab.scale = (0.2624, 0.2624, 0.2624)
ob_circle_001.location = (0.7254, 1.075, 0.2811)
ob_circle_001.rotation_euler = (-1.344e-07, 1.571, 0.0)
ob_circle_001.scale = (0.2624, 0.2624, 0.2624)
ob_vab_lod4.location = (0.7254, 1.075, 0.2811)
ob_vab_lod4.rotation_euler = (-1.344e-07, 1.571, 0.0)
ob_vab_lod4.scale = (0.2624, 0.2624, 0.2624)

# ---- collection membership
col_collection.objects.link(ob_light)
col_collection.objects.link(ob_camera)
col_collection.objects.link(ob_empty)
col_collection.objects.link(ob_empty_001)
col_collection.objects.link(ob_empty_002)
col_collection.objects.link(ob_vab)
col_collection.objects.link(ob_circle_001)
col_collection.objects.link(ob_vab_lod4)

# ---- scene / render settings (as saved in the file)
scene.camera = ob_camera
scene.frame_start = 1; scene.frame_end = 250; scene.frame_set(1)
scene.render.engine = 'BLENDER_EEVEE_NEXT'
scene.cycles.sampling_pattern = 'TABULATED_SOBOL'
scene.cycles.use_light_tree = False
scene.view_settings.view_transform = 'Filmic'
bpy.context.view_layer.update()
